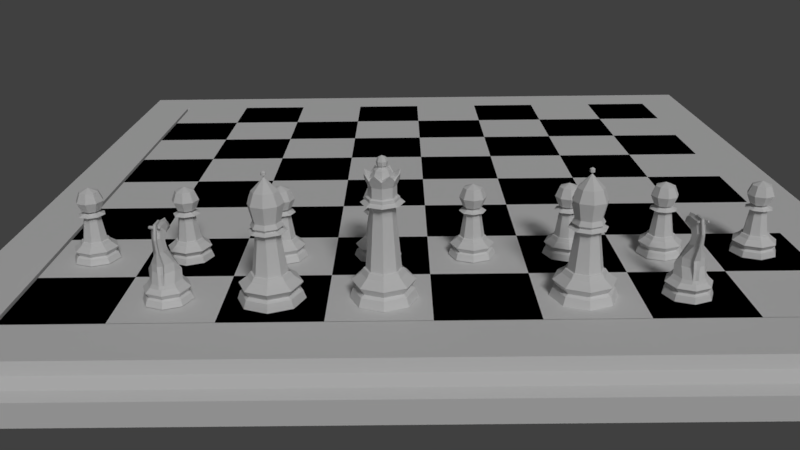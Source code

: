 # Source: LowPolyChessScene.blend  (saved by Blender 2.78.0; exported with 4.5.12 LTS)
import bpy
from mathutils import Matrix  # noqa: F401  (used for matrix-valued properties, if any)

bpy.ops.wm.read_factory_settings(use_empty=True)
scene = bpy.context.scene
scene.name = 'Scene'

# ---- collections
col_collection_1 = bpy.data.collections.new('Collection 1'); scene.collection.children.link(col_collection_1)

# ---- materials (node trees are filled in below, after node groups)
mat_chess_board_surround = bpy.data.materials.new('Chess Board Surround')
mat_chess_board_surround.alpha_threshold = 0.0
mat_chess_board_surround.use_transparent_shadow = False
mat_chess_board_surround.roughness = 0.5
mat_chess_board_surround.specular_intensity = 0.15
mat_material_001 = bpy.data.materials.new('Material.001')
mat_material_001.alpha_threshold = 0.0
mat_material_001.use_transparent_shadow = False
mat_material_001.roughness = 0.5
mat_material_001.line_color = (0.0, 0.0, 0.0, 1.0)
mat_white = bpy.data.materials.new('White')
mat_white.alpha_threshold = 0.0
mat_white.use_transparent_shadow = False
mat_white.diffuse_color = (1.0, 1.0, 1.0, 1.0)
mat_white.roughness = 0.5
mat_black = bpy.data.materials.new('Black')
mat_black.alpha_threshold = 0.0
mat_black.use_transparent_shadow = False
mat_black.diffuse_color = (0.0, 0.0, 0.0, 1.0)
mat_black.roughness = 0.5

# ---- material node trees

# ---- world
world_world = bpy.data.worlds.new('World'); scene.world = world_world
world_world.color = (0.05088, 0.05088, 0.05088)
world_world.use_sun_shadow = False
world_world.sun_shadow_jitter_overblur = 0.0
world_world.cycles.sampling_method = 'MANUAL'

# ---- cameras
cam_camera = bpy.data.cameras.new('Camera')
cam_camera.clip_end = 100.0
cam_camera.lens = 35.0
cam_camera.sensor_width = 32.0
cam_camera.sensor_height = 18.0
cam_camera.ortho_scale = 7.314
cam_camera.dof.focus_distance = 0.0
cam_camera.dof.aperture_fstop = 128.0

# ---- lights
light_lamp_001 = bpy.data.lights.new('Lamp.001', 'SUN')
light_lamp_001.transmission_factor = 0.0
light_lamp_001.cutoff_distance = 30.0
light_lamp_001.angle = 0.1993
light_lamp_001.energy = 1.0
light_lamp_001.shadow_buffer_clip_start = 1.001
light_lamp_001.shadow_soft_size = 0.1
light_lamp_001.shadow_cascade_max_distance = 1000.0
light_lamp = bpy.data.lights.new('Lamp', 'SUN')
light_lamp.transmission_factor = 0.0
light_lamp.cutoff_distance = 30.0
light_lamp.angle = 0.1993
light_lamp.energy = 0.29
light_lamp.shadow_buffer_clip_start = 1.001
light_lamp.shadow_soft_size = 0.1
light_lamp.shadow_cascade_max_distance = 1000.0

# ---- meshes
me_plane = bpy.data.meshes.new('Plane')
me_plane.from_pydata([(-24.0, -24.0, 0.0), (24.0, -24.0, 0.0), (-24.0, 24.0, 0.0), (24.0, 24.0, 0.0), (-24.0, 24.0, -1.0), (-24.0, -24.0, -1.0), (24.0, -24.0, -1.0), (24.0, 24.0, -1.0), (-29.41, 29.41, -3.0), (-29.41, -29.41, -3.0), (29.41, -29.41, -3.0), (29.41, 29.41, -3.0), (-27.91, 27.91, 0.0), (-29.41, 29.41, -1.5), (-28.14, 28.14, -0.7265), (-28.68, 28.68, -1.266), (-29.41, -29.41, -1.5), (-27.91, -27.91, 0.0), (-28.68, -28.68, -1.266), (-28.14, -28.14, -0.7265), (29.41, -29.41, -1.5), (27.91, -27.91, 0.0), (28.68, -28.68, -1.266), (28.14, -28.14, -0.7265), (29.41, 29.41, -1.5), (27.91, 27.91, 0.0), (28.68, 28.68, -1.266), (28.14, 28.14, -0.7265)], [], [(2, 4, 7, 3), (13, 8, 9, 16), (16, 9, 10, 20), (20, 10, 11, 24), (24, 11, 8, 13), (5, 6, 7, 4), (1, 6, 5, 0), (3, 7, 6, 1), (0, 5, 4, 2), (3, 25, 12, 2), (1, 21, 25, 3), (0, 17, 21, 1), (8, 11, 10, 9), (13, 16, 18, 15), (15, 18, 19, 14), (14, 19, 17, 12), (16, 20, 22, 18), (18, 22, 23, 19), (19, 23, 21, 17), (20, 24, 26, 22), (22, 26, 27, 23), (23, 27, 25, 21), (24, 13, 15, 26), (26, 15, 14, 27), (27, 14, 12, 25), (2, 12, 17, 0)])
me_plane.materials.append(mat_chess_board_surround)
me_plane.use_remesh_preserve_volume = False
me_plane.use_remesh_preserve_attributes = False
me_plane.use_mirror_vertex_groups = False
me_plane.update()
me_cube_001 = bpy.data.meshes.new('Cube.001')
me_cube_001.from_pydata([(-24.0, -24.0, 0.0), (-18.0, -24.0, 0.0), (-12.0, -24.0, 0.0), (-24.0, -18.0, 0.0), (-18.0, -18.0, 0.0), (-12.0, -18.0, 0.0), (-24.0, -12.0, 0.0), (-18.0, -12.0, 0.0), (-12.0, -12.0, 0.0), (-12.0, -24.0, 0.0), (-6.0, -24.0, 0.0), (0.0, -24.0, 0.0), (-12.0, -18.0, 0.0), (-6.0, -18.0, 0.0), (0.0, -18.0, 0.0), (-12.0, -12.0, 0.0), (-6.0, -12.0, 0.0), (0.0, -12.0, 0.0), (0.0, -24.0, 0.0), (6.0, -24.0, 0.0), (12.0, -24.0, 0.0), (0.0, -18.0, 0.0), (6.0, -18.0, 0.0), (12.0, -18.0, 0.0), (0.0, -12.0, 0.0), (6.0, -12.0, 0.0), (12.0, -12.0, 0.0), (12.0, -24.0, 0.0), (18.0, -24.0, 0.0), (24.0, -24.0, 0.0), (12.0, -18.0, 0.0), (18.0, -18.0, 0.0), (24.0, -18.0, 0.0), (12.0, -12.0, 0.0), (18.0, -12.0, 0.0), (24.0, -12.0, 0.0), (-24.0, -12.0, 0.0), (-18.0, -12.0, 0.0), (-12.0, -12.0, 0.0), (-24.0, -6.0, 0.0), (-18.0, -6.0, 0.0), (-12.0, -6.0, 0.0), (-24.0, 0.0, 0.0), (-18.0, 0.0, 0.0), (-12.0, 0.0, 0.0), (-12.0, -12.0, 0.0), (-6.0, -12.0, 0.0), (0.0, -12.0, 0.0), (-12.0, -6.0, 0.0), (-6.0, -6.0, 0.0), (0.0, -6.0, 0.0), (-12.0, 0.0, 0.0), (-6.0, 0.0, 0.0), (0.0, 0.0, 0.0), (0.0, -12.0, 0.0), (6.0, -12.0, 0.0), (12.0, -12.0, 0.0), (0.0, -6.0, 0.0), (6.0, -6.0, 0.0), (12.0, -6.0, 0.0), (0.0, 0.0, 0.0), (6.0, 0.0, 0.0), (12.0, 0.0, 0.0), (12.0, -12.0, 0.0), (18.0, -12.0, 0.0), (24.0, -12.0, 0.0), (12.0, -6.0, 0.0), (18.0, -6.0, 0.0), (24.0, -6.0, 0.0), (12.0, 0.0, 0.0), (18.0, 0.0, 0.0), (24.0, 0.0, 0.0), (-24.0, 0.0, 0.0), (-18.0, 0.0, 0.0), (-12.0, 0.0, 0.0), (-24.0, 6.0, 0.0), (-18.0, 6.0, 0.0), (-12.0, 6.0, 0.0), (-24.0, 12.0, 0.0), (-18.0, 12.0, 0.0), (-12.0, 12.0, 0.0), (-12.0, 0.0, 0.0), (-6.0, 0.0, 0.0), (0.0, 0.0, 0.0), (-12.0, 6.0, 0.0), (-6.0, 6.0, 0.0), (0.0, 6.0, 0.0), (-12.0, 12.0, 0.0), (-6.0, 12.0, 0.0), (0.0, 12.0, 0.0), (0.0, 0.0, 0.0), (6.0, 0.0, 0.0), (12.0, 0.0, 0.0), (0.0, 6.0, 0.0), (6.0, 6.0, 0.0), (12.0, 6.0, 0.0), (0.0, 12.0, 0.0), (6.0, 12.0, 0.0), (12.0, 12.0, 0.0), (12.0, 0.0, 0.0), (18.0, 0.0, 0.0), (24.0, 0.0, 0.0), (12.0, 6.0, 0.0), (18.0, 6.0, 0.0), (24.0, 6.0, 0.0), (12.0, 12.0, 0.0), (18.0, 12.0, 0.0), (24.0, 12.0, 0.0), (-24.0, 12.0, 0.0), (-18.0, 12.0, 0.0), (-12.0, 12.0, 0.0), (-24.0, 18.0, 0.0), (-18.0, 18.0, 0.0), (-12.0, 18.0, 0.0), (-24.0, 24.0, 0.0), (-18.0, 24.0, 0.0), (-12.0, 24.0, 0.0), (-12.0, 12.0, 0.0), (-6.0, 12.0, 0.0), (0.0, 12.0, 0.0), (-12.0, 18.0, 0.0), (-6.0, 18.0, 0.0), (0.0, 18.0, 0.0), (-12.0, 24.0, 0.0), (-6.0, 24.0, 0.0), (0.0, 24.0, 0.0), (0.0, 12.0, 0.0), (6.0, 12.0, 0.0), (12.0, 12.0, 0.0), (0.0, 18.0, 0.0), (6.0, 18.0, 0.0), (12.0, 18.0, 0.0), (0.0, 24.0, 0.0), (6.0, 24.0, 0.0), (12.0, 24.0, 0.0), (12.0, 12.0, 0.0), (18.0, 12.0, 0.0), (24.0, 12.0, 0.0), (12.0, 18.0, 0.0), (18.0, 18.0, 0.0), (24.0, 18.0, 0.0), (12.0, 24.0, 0.0), (18.0, 24.0, 0.0), (24.0, 24.0, 0.0)], [], [(0, 1, 4, 3), (1, 2, 5, 4), (3, 4, 7, 6), (4, 5, 8, 7), (9, 10, 13, 12), (10, 11, 14, 13), (12, 13, 16, 15), (13, 14, 17, 16), (18, 19, 22, 21), (19, 20, 23, 22), (21, 22, 25, 24), (22, 23, 26, 25), (27, 28, 31, 30), (28, 29, 32, 31), (30, 31, 34, 33), (31, 32, 35, 34), (36, 37, 40, 39), (37, 38, 41, 40), (39, 40, 43, 42), (40, 41, 44, 43), (45, 46, 49, 48), (46, 47, 50, 49), (48, 49, 52, 51), (49, 50, 53, 52), (54, 55, 58, 57), (55, 56, 59, 58), (57, 58, 61, 60), (58, 59, 62, 61), (63, 64, 67, 66), (64, 65, 68, 67), (66, 67, 70, 69), (67, 68, 71, 70), (72, 73, 76, 75), (73, 74, 77, 76), (75, 76, 79, 78), (76, 77, 80, 79), (81, 82, 85, 84), (82, 83, 86, 85), (84, 85, 88, 87), (85, 86, 89, 88), (90, 91, 94, 93), (91, 92, 95, 94), (93, 94, 97, 96), (94, 95, 98, 97), (99, 100, 103, 102), (100, 101, 104, 103), (102, 103, 106, 105), (103, 104, 107, 106), (108, 109, 112, 111), (109, 110, 113, 112), (111, 112, 115, 114), (112, 113, 116, 115), (117, 118, 121, 120), (118, 119, 122, 121), (120, 121, 124, 123), (121, 122, 125, 124), (126, 127, 130, 129), (127, 128, 131, 130), (129, 130, 133, 132), (130, 131, 134, 133), (135, 136, 139, 138), (136, 137, 140, 139), (138, 139, 142, 141), (139, 140, 143, 142)])
me_cube_001.polygons.foreach_set('material_index', [0, 2, 2, 0, 0, 2, 2, 0, 0, 2, 2, 0, 0, 2, 2, 0, 0, 2, 2, 0, 0, 2, 2, 0, 0, 2, 2, 0, 0, 2, 2, 0, 0, 2, 2, 0, 0, 2, 2, 0, 0, 2, 2, 0, 0, 2, 2, 0, 0, 2, 2, 0, 0, 2, 2, 0, 0, 2, 2, 0, 0, 2, 2, 0])
me_cube_001.materials.append(mat_material_001)
me_cube_001.materials.append(mat_white)
me_cube_001.materials.append(mat_black)
me_cube_001.use_remesh_preserve_volume = False
me_cube_001.use_remesh_preserve_attributes = False
me_cube_001.use_mirror_vertex_groups = False
me_cube_001.update()
me_cylinder_001 = bpy.data.meshes.new('Cylinder.001')
me_cylinder_001.from_pydata([(0.0, 1.193, 0.09822), (0.7659, 0.8437, 0.09822), (1.115, 2.408e-07, 0.09822), (0.7659, -0.8437, 0.09822), (0.0, -1.193, 0.09822), (1.565e-08, 1.367, -0.579), (0.0, 1.5, -0.9519), (1.061, 1.061, -0.9519), (0.9668, 0.9668, -0.579), (1.5, 1.132e-07, -0.9519), (1.367, 1.474e-07, -0.579), (1.061, -1.061, -0.9519), (0.9668, -0.9668, -0.579), (-4.888e-07, -1.5, -0.9519), (-4.299e-07, -1.367, -0.579), (3.306e-08, 1.182, -0.4845), (0.8358, 0.8358, -0.4845), (1.182, 1.902e-07, -0.4845), (0.8358, -0.8358, -0.4845), (-3.52e-07, -1.182, -0.4845), (9.036e-09, 1.407, -0.1744), (0.9951, 0.9951, -0.1744), (1.407, 1.358e-07, -0.1744), (0.9951, -0.9951, -0.1744), (-4.488e-07, -1.407, -0.1744), (0.0, 1.031, 0.3213), (0.6515, 0.7292, 0.3213), (0.9535, 2.925e-07, 0.3213), (0.6515, -0.7292, 0.3213), (0.0, -1.031, 0.3213), (0.0, 1.146, 3.838), (0.6515, 0.3698, 0.9573), (0.9535, -0.02409, 0.9573), (0.6515, -0.6839, 0.8243), (0.0, -1.183, 0.7665), (0.2225, 1.219, 3.905), (0.6515, 0.3303, 1.458), (0.5757, -0.02891, 1.458), (0.2736, -0.7581, 1.458), (0.0, -1.06, 1.458), (0.2127, 0.7511, 2.324), (0.2127, -0.02045, 2.335), (0.0, -0.2305, 2.335), (0.4112, 0.4539, 3.264), (0.4227, 0.4866, 2.335), (0.3266, 1.136, 3.841), (0.2127, 0.9678, 3.162), (0.3793, 0.6215, 2.909), (0.1692, 0.187, 2.647), (0.0, 0.006967, 2.539), (0.06869, 1.108, 3.812), (0.3264, 1.086, 3.95), (0.4227, 0.394, 3.39), (0.2127, 0.09916, 2.978), (0.0, -0.006909, 2.638), (0.0, -0.006141, 3.86), (0.2394, -0.3863, 3.67), (0.3364, -0.3759, 3.371), (0.1718, -0.3972, 2.974), (0.0, -0.2334, 2.657), (0.0, -1.086, 3.645), (0.1977, -0.8386, 3.489), (0.2885, -0.7748, 3.203), (0.1483, -0.7132, 2.957), (0.0, -0.672, 2.862), (0.0, -1.202, 3.399), (0.1295, -1.211, 3.328), (0.2503, -1.133, 3.047), (0.1295, -1.048, 2.963), (0.0, -0.9511, 2.852), (0.1607, 1.092, 0.3213), (0.2455, 1.306, -0.1744), (0.2385, 1.268, -0.579), (0.2617, 1.392, -0.9519), (0.189, 1.107, 0.09822), (0.2062, 1.097, -0.4845), (0.1607, 0.8112, 0.9573), (0.1755, 0.7325, 1.463), (0.06723, 1.097, 3.207), (0.223, 1.165, 4.025), (0.05906, -0.0352, 3.813), (0.04878, -1.025, 3.606), (0.03196, -1.204, 3.381), (0.06723, 0.9135, 2.328), (0.2012, 0.1223, 2.891), (0.0, -0.003254, 2.612), (0.1607, 1.042, 0.9573), (0.0, 1.007, 0.9573), (0.1755, 0.9637, 1.463), (0.0, 0.9156, 1.464), (0.06723, 1.329, 3.207), (0.0, 1.371, 3.222), (0.0, 1.198, 2.33), (0.06921, 1.03, 4.028), (0.0, 1.065, 4.058), (0.05906, 0.1961, 3.97), (0.0, 0.2251, 4.017), (0.06723, 1.145, 2.328), (0.2127, 0.6889, 3.767), (0.06921, 0.7983, 3.871), (0.06869, 0.8771, 3.696), (0.2127, 0.7623, 3.607)], [], [(3, 2, 27, 28), (4, 3, 28, 29), (14, 12, 18, 19), (23, 22, 2, 3), (24, 23, 3, 4), (74, 0, 25, 70), (22, 21, 1, 2), (71, 20, 0, 74), (73, 6, 5, 72), (72, 5, 15, 75), (11, 9, 10, 12), (18, 17, 22, 23), (9, 7, 8, 10), (17, 16, 21, 22), (19, 18, 23, 24), (13, 11, 12, 14), (75, 15, 20, 71), (11, 13, 6, 73, 7, 9), (2, 1, 26, 27), (12, 10, 17, 18), (10, 8, 16, 17), (27, 26, 31, 32), (29, 28, 33, 34), (78, 83, 97, 90), (28, 27, 32, 33), (33, 32, 37, 38), (32, 31, 36, 37), (34, 33, 38, 39), (90, 91, 30, 50), (38, 37, 44, 41), (37, 36, 40, 44), (39, 38, 41, 42), (100, 78, 90, 50), (55, 80, 95, 96), (41, 44, 47, 48), (44, 40, 46, 47), (42, 41, 48, 49), (85, 84, 53, 54), (80, 99, 93, 95), (84, 43, 52, 53), (43, 101, 98, 52), (53, 52, 57, 58), (52, 98, 56, 57), (54, 53, 58, 59), (76, 70, 86), (58, 57, 62, 63), (57, 56, 61, 62), (59, 58, 63, 64), (80, 55, 60, 81), (63, 62, 67, 68), (62, 61, 66, 67), (64, 63, 68, 69), (81, 60, 65, 82), (67, 66, 82, 65, 69, 68), (61, 81, 82, 66), (56, 80, 81, 61), (98, 99, 80, 56), (45, 35, 79, 51), (40, 83, 78, 46), (36, 77, 83, 40), (31, 76, 77, 36), (26, 70, 76, 31), (16, 75, 71, 21), (8, 72, 75, 16), (7, 73, 72, 8), (21, 71, 74, 1), (1, 74, 70, 26), (70, 25, 87, 86), (86, 87, 89, 88), (88, 89, 92, 97), (97, 92, 91, 90), (50, 30, 94, 93), (93, 94, 96, 95), (83, 77, 88, 97), (77, 76, 86, 88), (46, 78, 100, 101), (47, 46, 101, 43), (48, 47, 43, 84), (49, 48, 84, 85), (99, 100, 50, 93), (51, 79, 99, 98), (79, 35, 100, 99), (45, 51, 98, 101), (35, 45, 101, 100)])
me_cylinder_001.polygons.foreach_set('use_smooth', [True] * 84)
me_cylinder_001.use_remesh_preserve_volume = False
me_cylinder_001.use_remesh_preserve_attributes = False
me_cylinder_001.use_mirror_vertex_groups = False
me_cylinder_001.update()
me_cylinder = bpy.data.meshes.new('Cylinder')
me_cylinder.from_pydata([(0.0, 1.193, 0.09822), (0.7659, 0.8437, 0.09822), (1.115, 2.408e-07, 0.09822), (0.7659, -0.8437, 0.09822), (0.0, -1.193, 0.09822), (1.565e-08, 1.367, -0.579), (0.0, 1.5, -0.9519), (1.061, 1.061, -0.9519), (0.9668, 0.9668, -0.579), (1.5, 1.132e-07, -0.9519), (1.367, 1.474e-07, -0.579), (1.061, -1.061, -0.9519), (0.9668, -0.9668, -0.579), (-4.888e-07, -1.5, -0.9519), (-4.299e-07, -1.367, -0.579), (3.306e-08, 1.182, -0.4845), (0.8358, 0.8358, -0.4845), (1.182, 1.902e-07, -0.4845), (0.8358, -0.8358, -0.4845), (-3.52e-07, -1.182, -0.4845), (9.036e-09, 1.407, -0.1744), (0.9951, 0.9951, -0.1744), (1.407, 1.358e-07, -0.1744), (0.9951, -0.9951, -0.1744), (-4.488e-07, -1.407, -0.1744), (0.0, 1.031, 0.3213), (0.6515, 0.7292, 0.3213), (0.9535, 2.925e-07, 0.3213), (0.6515, -0.7292, 0.3213), (0.0, -1.031, 0.3213), (0.0, 1.146, 3.838), (0.6515, 0.3698, 0.9573), (0.9535, -0.02409, 0.9573), (0.6515, -0.6839, 0.8243), (0.0, -1.183, 0.7665), (0.2225, 1.219, 3.905), (0.6515, 0.3303, 1.458), (0.5757, -0.02891, 1.458), (0.2736, -0.7581, 1.458), (0.0, -1.06, 1.458), (0.2127, 0.7511, 2.324), (0.2127, -0.02045, 2.335), (0.0, -0.2305, 2.335), (0.4112, 0.4539, 3.264), (0.4227, 0.4866, 2.335), (0.3266, 1.136, 3.841), (0.2127, 0.9678, 3.162), (0.3793, 0.6215, 2.909), (0.1692, 0.187, 2.647), (0.0, 0.006967, 2.539), (0.06869, 1.108, 3.812), (0.3264, 1.086, 3.95), (0.4227, 0.394, 3.39), (0.2127, 0.09916, 2.978), (0.0, -0.006909, 2.638), (0.0, -0.006141, 3.86), (0.2394, -0.3863, 3.67), (0.3364, -0.3759, 3.371), (0.1718, -0.3972, 2.974), (0.0, -0.2334, 2.657), (0.0, -1.086, 3.645), (0.1977, -0.8386, 3.489), (0.2885, -0.7748, 3.203), (0.1483, -0.7132, 2.957), (0.0, -0.672, 2.862), (0.0, -1.202, 3.399), (0.1295, -1.211, 3.328), (0.2503, -1.133, 3.047), (0.1295, -1.048, 2.963), (0.0, -0.9511, 2.852), (0.1607, 1.092, 0.3213), (0.2455, 1.306, -0.1744), (0.2385, 1.268, -0.579), (0.2617, 1.392, -0.9519), (0.189, 1.107, 0.09822), (0.2062, 1.097, -0.4845), (0.1607, 0.8112, 0.9573), (0.1755, 0.7325, 1.463), (0.06723, 1.097, 3.207), (0.223, 1.165, 4.025), (0.05906, -0.0352, 3.813), (0.04878, -1.025, 3.606), (0.03196, -1.204, 3.381), (0.06723, 0.9135, 2.328), (0.2012, 0.1223, 2.891), (0.0, -0.003254, 2.612), (0.1607, 1.042, 0.9573), (0.0, 1.007, 0.9573), (0.1755, 0.9637, 1.463), (0.0, 0.9156, 1.464), (0.06723, 1.329, 3.207), (0.0, 1.371, 3.222), (0.0, 1.198, 2.33), (0.06921, 1.03, 4.028), (0.0, 1.065, 4.058), (0.05906, 0.1961, 3.97), (0.0, 0.2251, 4.017), (0.06723, 1.145, 2.328), (0.2127, 0.6889, 3.767), (0.06921, 0.7983, 3.871), (0.06869, 0.8771, 3.696), (0.2127, 0.7623, 3.607)], [], [(3, 2, 27, 28), (4, 3, 28, 29), (14, 12, 18, 19), (23, 22, 2, 3), (24, 23, 3, 4), (74, 0, 25, 70), (22, 21, 1, 2), (71, 20, 0, 74), (73, 6, 5, 72), (72, 5, 15, 75), (11, 9, 10, 12), (18, 17, 22, 23), (9, 7, 8, 10), (17, 16, 21, 22), (19, 18, 23, 24), (13, 11, 12, 14), (75, 15, 20, 71), (11, 13, 6, 73, 7, 9), (2, 1, 26, 27), (12, 10, 17, 18), (10, 8, 16, 17), (27, 26, 31, 32), (29, 28, 33, 34), (78, 83, 97, 90), (28, 27, 32, 33), (33, 32, 37, 38), (32, 31, 36, 37), (34, 33, 38, 39), (90, 91, 30, 50), (38, 37, 44, 41), (37, 36, 40, 44), (39, 38, 41, 42), (100, 78, 90, 50), (55, 80, 95, 96), (41, 44, 47, 48), (44, 40, 46, 47), (42, 41, 48, 49), (85, 84, 53, 54), (80, 99, 93, 95), (84, 43, 52, 53), (43, 101, 98, 52), (53, 52, 57, 58), (52, 98, 56, 57), (54, 53, 58, 59), (76, 70, 86), (58, 57, 62, 63), (57, 56, 61, 62), (59, 58, 63, 64), (80, 55, 60, 81), (63, 62, 67, 68), (62, 61, 66, 67), (64, 63, 68, 69), (81, 60, 65, 82), (67, 66, 82, 65, 69, 68), (61, 81, 82, 66), (56, 80, 81, 61), (98, 99, 80, 56), (45, 35, 79, 51), (40, 83, 78, 46), (36, 77, 83, 40), (31, 76, 77, 36), (26, 70, 76, 31), (16, 75, 71, 21), (8, 72, 75, 16), (7, 73, 72, 8), (21, 71, 74, 1), (1, 74, 70, 26), (70, 25, 87, 86), (86, 87, 89, 88), (88, 89, 92, 97), (97, 92, 91, 90), (50, 30, 94, 93), (93, 94, 96, 95), (83, 77, 88, 97), (77, 76, 86, 88), (46, 78, 100, 101), (47, 46, 101, 43), (48, 47, 43, 84), (49, 48, 84, 85), (99, 100, 50, 93), (51, 79, 99, 98), (79, 35, 100, 99), (45, 51, 98, 101), (35, 45, 101, 100)])
me_cylinder.polygons.foreach_set('use_smooth', [True] * 84)
me_cylinder.use_remesh_preserve_volume = False
me_cylinder.use_remesh_preserve_attributes = False
me_cylinder.use_mirror_vertex_groups = False
me_cylinder.update()
me_sphere_015 = bpy.data.meshes.new('Sphere.015')
me_sphere_015.from_pydata([(-0.4855, 0.4955, 4.184), (-0.5936, 0.5934, 3.941), (-0.8413, -0.004495, 3.941), (-0.6926, -0.004496, 4.184), (-0.9109, -0.004496, 5.11), (-0.6399, 0.6498, 5.11), (0.01448, 0.7026, 4.184), (0.004311, 0.8411, 3.941), (-0.4726, 0.4724, 3.805), (-0.6701, -0.004495, 3.805), (-0.5936, -0.6024, 3.941), (-0.4855, -0.5045, 4.184), (-0.6399, -0.6588, 5.11), (-0.6652, -0.004496, 5.717), (-0.4661, 0.4761, 5.717), (0.01448, 0.9209, 5.11), (0.5145, 0.4955, 4.184), (0.6022, 0.5934, 3.941), (0.004311, 0.6699, 3.805), (-0.7054, 0.7052, 3.679), (-0.9994, -0.004494, 3.679), (-0.4726, -0.4814, 3.805), (0.004311, -0.8501, 3.941), (0.01448, -0.7116, 4.184), (0.01448, -0.8852, 4.92), (-0.1906, -0.7958, 4.902), (-0.2249, -0.8307, 5.11), (-0.4661, -0.4851, 5.717), (-0.4167, -0.004496, 5.975), (-0.4081, 0.4181, 5.802), (-0.3977, 0.5045, 5.717), (-0.3123, 0.7708, 5.146), (0.01448, 0.8771, 5.218), (0.6688, 0.6498, 5.11), (0.7216, -0.004496, 4.184), (0.8499, -0.004495, 3.941), (0.4812, 0.4724, 3.805), (0.004311, 0.9992, 3.679), (-0.4378, 0.4376, 3.517), (-0.6209, -0.004495, 3.517), (-0.7054, -0.7142, 3.679), (0.004311, -0.6789, 3.805), (0.6022, -0.6024, 3.941), (0.5145, -0.5045, 4.184), (0.6688, -0.6588, 5.11), (0.1319, -0.8812, 5.11), (0.1849, -0.8237, 4.959), (-0.3451, -0.5352, 5.717), (-0.3753, -0.3943, 5.85), (0.05411, 0.8592, 5.222), (0.01448, 0.8302, 5.334), (0.01448, 0.6752, 5.717), (0.4951, 0.4761, 5.717), (0.9399, -0.004496, 5.11), (0.6787, -0.004495, 3.805), (0.714, 0.7052, 3.679), (0.004311, 0.6207, 3.517), (-0.634, 0.6338, 1.488), (-0.8984, -0.004495, 1.488), (-0.4378, -0.4466, 3.517), (0.004311, -1.008, 3.679), (0.4812, -0.4814, 3.805), (0.4951, -0.4851, 5.717), (0.01448, -0.6842, 5.717), (0.01448, -0.7992, 5.433), (-0.1181, 0.6203, 5.717), (0.01448, -0.004496, 6.422), (0.6942, -0.004496, 5.717), (1.008, -0.004495, 3.679), (0.4464, 0.4376, 3.517), (0.004311, 0.8982, 1.488), (-0.634, 0.6338, 1.488), (-0.634, -0.6428, 1.488), (0.004311, -0.6297, 3.517), (0.714, -0.7142, 3.679), (-0.09076, -0.6406, 5.717), (-0.2327, 0.2427, 6.06), (0.6295, -0.004495, 3.517), (0.6426, 0.6338, 1.488), (0.004311, 0.8982, 1.488), (-0.8984, -0.004495, 1.488), (0.004311, -0.9072, 1.488), (0.4464, -0.4466, 3.517), (-0.2258, -0.2447, 6.07), (-0.2565, -0.004496, 6.141), (0.907, -0.004495, 1.488), (0.6426, 0.6338, 1.488), (0.02364, 0.8982, 1.553), (-0.634, 0.6338, 1.488), (-0.634, -0.6428, 1.488), (0.6426, -0.6428, 1.488), (0.907, -0.004495, 1.488), (0.6426, 0.6338, 1.488), (0.004311, 1.006, 1.462), (-0.8984, -0.004495, 1.488), (0.004311, -0.9072, 1.488), (0.6426, -0.6428, 1.488), (0.907, -0.004495, 1.488), (0.004311, 0.8982, 1.488), (-0.7101, 0.7099, 1.462), (-1.006, -0.004494, 1.462), (-0.634, -0.6428, 1.488), (0.6426, -0.6428, 1.488), (1.015, -0.004495, 1.462), (0.7187, 0.7099, 1.462), (0.004311, 1.164, 1.243), (-0.8222, 0.8221, 1.243), (-1.165, -0.004494, 1.243), (-0.7101, -0.7189, 1.462), (0.004311, -0.9072, 1.488), (0.7187, -0.7189, 1.462), (1.173, -0.004495, 1.243), (0.8309, 0.8221, 1.243), (0.004311, 1.624, 0.8999), (-1.147, 1.147, 0.8999), (-1.624, -0.004494, 0.8999), (-0.8222, -0.831, 1.243), (0.004311, -1.015, 1.462), (0.8309, -0.831, 1.243), (1.633, -0.004496, 0.8999), (1.156, 1.147, 0.8999), (0.004311, 1.364, 0.5411), (-0.9631, 0.9629, 0.5411), (-1.364, -0.004494, 0.5411), (-1.147, -1.156, 0.8999), (0.004311, -1.173, 1.243), (1.156, -1.156, 0.8999), (1.372, -0.004495, 0.5411), (0.9717, 0.9629, 0.5411), (0.004311, 1.578, 0.4317), (-1.115, 1.114, 0.4317), (-1.578, -0.004494, 0.4317), (-0.9631, -0.9719, 0.5411), (0.004311, -1.633, 0.8999), (0.9717, -0.9719, 0.5411), (1.587, -0.004496, 0.4317), (1.123, 1.114, 0.4317), (0.004311, 1.732, 2.432e-05), (-1.223, 1.223, 2.432e-05), (-1.732, -0.004494, 2.432e-05), (-1.115, -1.123, 0.4317), (0.004311, -1.373, 0.5411), (1.123, -1.123, 0.4317), (1.74, -0.004496, 2.432e-05), (1.232, 1.223, 2.432e-05), (-1.223, -1.232, 2.432e-05), (0.004311, -1.587, 0.4317), (1.232, -1.232, 2.432e-05), (0.004311, -1.741, 2.432e-05), (0.01448, 0.1281, 6.499), (0.1083, 0.08929, 6.499), (-0.07931, 0.08929, 6.499), (0.01448, 0.1281, 6.652), (0.1083, 0.08929, 6.652), (0.1471, -0.004496, 6.499), (-0.1182, -0.004496, 6.499), (-0.07931, 0.08929, 6.652), (0.01448, -0.004496, 6.729), (0.1471, -0.004496, 6.652), (0.1083, -0.09828, 6.499), (-0.07931, -0.09828, 6.499), (-0.1182, -0.004496, 6.652), (0.1083, -0.09828, 6.652), (0.01448, -0.1371, 6.499), (-0.07931, -0.09828, 6.652), (0.01448, -0.1371, 6.652)], [], [(0, 1, 2, 3), (3, 4, 5, 0), (6, 7, 1, 0), (8, 9, 2, 1), (3, 2, 10, 11), (11, 12, 4, 3), (4, 13, 14, 5), (0, 5, 15, 6), (16, 17, 7, 6), (18, 8, 1, 7), (19, 20, 9, 8), (9, 21, 10, 2), (11, 10, 22, 23), (23, 24, 25, 26, 12, 11), (12, 27, 13, 4), (13, 28, 29, 14), (5, 14, 30, 31, 32, 15), (6, 15, 33, 16), (34, 35, 17, 16), (36, 18, 7, 17), (37, 19, 8, 18), (38, 39, 20, 19), (20, 40, 21, 9), (21, 41, 22, 10), (23, 22, 42, 43), (43, 44, 45, 46, 24, 23), (47, 27, 12, 26), (27, 48, 28, 13), (14, 29, 30), (15, 32, 49, 50, 51, 52, 33), (16, 33, 53, 34), (43, 42, 35, 34), (54, 36, 17, 35), (55, 37, 18, 36), (56, 38, 19, 37), (57, 58, 39, 38), (39, 59, 40, 20), (40, 60, 41, 21), (41, 61, 42, 22), (34, 53, 44, 43), (45, 44, 62, 63, 64), (48, 27, 47), (65, 51, 50), (51, 66, 52), (33, 52, 67, 53), (61, 54, 35, 42), (68, 55, 36, 54), (69, 56, 37, 55), (70, 57, 38, 56), (58, 72, 59, 39), (59, 73, 60, 40), (60, 74, 61, 41), (53, 67, 62, 44), (62, 66, 63), (64, 63, 75), (76, 66, 51, 65), (52, 66, 67), (74, 68, 54, 61), (77, 69, 55, 68), (78, 70, 56, 69), (70, 79, 71, 57), (80, 58, 57, 71), (58, 80, 89, 72), (72, 81, 73, 59), (73, 82, 74, 60), (67, 66, 62), (63, 66, 83, 75), (84, 66, 76), (82, 77, 68, 74), (85, 78, 69, 77), (79, 70, 78, 86), (87, 88, 71, 79), (71, 88, 94, 80), (72, 89, 95, 81), (81, 90, 82, 73), (83, 66, 84), (90, 85, 77, 82), (85, 91, 86, 78), (91, 85, 90, 96), (92, 86, 91, 97), (98, 79, 86, 92), (99, 88, 87, 93), (99, 100, 94, 88), (101, 89, 80, 94), (96, 90, 81, 95), (96, 102, 97, 91), (103, 104, 92, 97), (104, 93, 98, 92), (105, 106, 99, 93), (106, 107, 100, 99), (100, 108, 101, 94), (109, 95, 89, 101), (102, 96, 95, 109), (110, 103, 97, 102), (111, 112, 104, 103), (112, 105, 93, 104), (113, 114, 106, 105), (114, 115, 107, 106), (107, 116, 108, 100), (108, 117, 109, 101), (117, 110, 102, 109), (118, 111, 103, 110), (119, 120, 112, 111), (120, 113, 105, 112), (121, 122, 114, 113), (122, 123, 115, 114), (115, 124, 116, 107), (116, 125, 117, 108), (125, 118, 110, 117), (126, 119, 111, 118), (127, 128, 120, 119), (128, 121, 113, 120), (129, 130, 122, 121), (130, 131, 123, 122), (123, 132, 124, 115), (124, 133, 125, 116), (133, 126, 118, 125), (134, 127, 119, 126), (135, 136, 128, 127), (136, 129, 121, 128), (137, 138, 130, 129), (138, 139, 131, 130), (131, 140, 132, 123), (132, 141, 133, 124), (141, 134, 126, 133), (142, 135, 127, 134), (143, 144, 136, 135), (144, 137, 129, 136), (139, 138, 137), (139, 145, 140, 131), (140, 146, 141, 132), (146, 142, 134, 141), (147, 143, 135, 142), (139, 144, 143), (137, 144, 139), (148, 145, 139), (145, 148, 146, 140), (148, 147, 142, 146), (143, 147, 139), (147, 148, 139), (31, 30, 29, 28, 48, 47, 26, 25), (25, 24, 46, 49, 32, 31), (46, 45, 64, 75, 83, 84, 76, 65, 50, 49), (149, 150, 66), (151, 149, 66), (152, 153, 150, 149), (150, 154, 66), (155, 151, 66), (156, 152, 149, 151), (157, 153, 152), (153, 158, 154, 150), (154, 159, 66), (160, 155, 66), (161, 156, 151, 155), (157, 152, 156), (157, 158, 153), (158, 162, 159, 154), (159, 163, 66), (163, 160, 66), (164, 161, 155, 160), (157, 156, 161), (157, 162, 158), (162, 165, 163, 159), (165, 164, 160, 163), (157, 161, 164), (157, 165, 162), (157, 164, 165)])
me_sphere_015.use_remesh_preserve_volume = False
me_sphere_015.use_remesh_preserve_attributes = False
me_sphere_015.use_mirror_vertex_groups = False
me_sphere_015.update()
me_sphere_001 = bpy.data.meshes.new('Sphere.001')
me_sphere_001.from_pydata([(-0.4855, 0.4955, 4.184), (-0.5936, 0.5934, 3.941), (-0.8413, -0.004495, 3.941), (-0.6926, -0.004496, 4.184), (-0.9109, -0.004496, 5.11), (-0.6399, 0.6498, 5.11), (0.01448, 0.7026, 4.184), (0.004311, 0.8411, 3.941), (-0.4726, 0.4724, 3.805), (-0.6701, -0.004495, 3.805), (-0.5936, -0.6024, 3.941), (-0.4855, -0.5045, 4.184), (-0.6399, -0.6588, 5.11), (-0.6652, -0.004496, 5.717), (-0.4661, 0.4761, 5.717), (0.01448, 0.9209, 5.11), (0.5145, 0.4955, 4.184), (0.6022, 0.5934, 3.941), (0.004311, 0.6699, 3.805), (-0.7054, 0.7052, 3.679), (-0.9994, -0.004494, 3.679), (-0.4726, -0.4814, 3.805), (0.004311, -0.8501, 3.941), (0.01448, -0.7116, 4.184), (0.01448, -0.8852, 4.92), (-0.1906, -0.7958, 4.902), (-0.2249, -0.8307, 5.11), (-0.4661, -0.4851, 5.717), (-0.4167, -0.004496, 5.975), (-0.4081, 0.4181, 5.802), (-0.3977, 0.5045, 5.717), (-0.3123, 0.7708, 5.146), (0.01448, 0.8771, 5.218), (0.6688, 0.6498, 5.11), (0.7216, -0.004496, 4.184), (0.8499, -0.004495, 3.941), (0.4812, 0.4724, 3.805), (0.004311, 0.9992, 3.679), (-0.4378, 0.4376, 3.517), (-0.6209, -0.004495, 3.517), (-0.7054, -0.7142, 3.679), (0.004311, -0.6789, 3.805), (0.6022, -0.6024, 3.941), (0.5145, -0.5045, 4.184), (0.6688, -0.6588, 5.11), (0.1319, -0.8812, 5.11), (0.1849, -0.8237, 4.959), (-0.3451, -0.5352, 5.717), (-0.3753, -0.3943, 5.85), (0.05411, 0.8592, 5.222), (0.01448, 0.8302, 5.334), (0.01448, 0.6752, 5.717), (0.4951, 0.4761, 5.717), (0.9399, -0.004496, 5.11), (0.6787, -0.004495, 3.805), (0.714, 0.7052, 3.679), (0.004311, 0.6207, 3.517), (-0.634, 0.6338, 1.488), (-0.8984, -0.004495, 1.488), (-0.4378, -0.4466, 3.517), (0.004311, -1.008, 3.679), (0.4812, -0.4814, 3.805), (0.4951, -0.4851, 5.717), (0.01448, -0.6842, 5.717), (0.01448, -0.7992, 5.433), (-0.1181, 0.6203, 5.717), (0.01448, -0.004496, 6.422), (0.6942, -0.004496, 5.717), (1.008, -0.004495, 3.679), (0.4464, 0.4376, 3.517), (0.004311, 0.8982, 1.488), (-0.634, 0.6338, 1.488), (-0.634, -0.6428, 1.488), (0.004311, -0.6297, 3.517), (0.714, -0.7142, 3.679), (-0.09076, -0.6406, 5.717), (-0.2327, 0.2427, 6.06), (0.6295, -0.004495, 3.517), (0.6426, 0.6338, 1.488), (0.004311, 0.8982, 1.488), (-0.8984, -0.004495, 1.488), (0.004311, -0.9072, 1.488), (0.4464, -0.4466, 3.517), (-0.2258, -0.2447, 6.07), (-0.2565, -0.004496, 6.141), (0.907, -0.004495, 1.488), (0.6426, 0.6338, 1.488), (0.02364, 0.8982, 1.553), (-0.634, 0.6338, 1.488), (-0.634, -0.6428, 1.488), (0.6426, -0.6428, 1.488), (0.907, -0.004495, 1.488), (0.6426, 0.6338, 1.488), (0.004311, 1.006, 1.462), (-0.8984, -0.004495, 1.488), (0.004311, -0.9072, 1.488), (0.6426, -0.6428, 1.488), (0.907, -0.004495, 1.488), (0.004311, 0.8982, 1.488), (-0.7101, 0.7099, 1.462), (-1.006, -0.004494, 1.462), (-0.634, -0.6428, 1.488), (0.6426, -0.6428, 1.488), (1.015, -0.004495, 1.462), (0.7187, 0.7099, 1.462), (0.004311, 1.164, 1.243), (-0.8222, 0.8221, 1.243), (-1.165, -0.004494, 1.243), (-0.7101, -0.7189, 1.462), (0.004311, -0.9072, 1.488), (0.7187, -0.7189, 1.462), (1.173, -0.004495, 1.243), (0.8309, 0.8221, 1.243), (0.004311, 1.624, 0.8999), (-1.147, 1.147, 0.8999), (-1.624, -0.004494, 0.8999), (-0.8222, -0.831, 1.243), (0.004311, -1.015, 1.462), (0.8309, -0.831, 1.243), (1.633, -0.004496, 0.8999), (1.156, 1.147, 0.8999), (0.004311, 1.364, 0.5411), (-0.9631, 0.9629, 0.5411), (-1.364, -0.004494, 0.5411), (-1.147, -1.156, 0.8999), (0.004311, -1.173, 1.243), (1.156, -1.156, 0.8999), (1.372, -0.004495, 0.5411), (0.9717, 0.9629, 0.5411), (0.004311, 1.578, 0.4317), (-1.115, 1.114, 0.4317), (-1.578, -0.004494, 0.4317), (-0.9631, -0.9719, 0.5411), (0.004311, -1.633, 0.8999), (0.9717, -0.9719, 0.5411), (1.587, -0.004496, 0.4317), (1.123, 1.114, 0.4317), (0.004311, 1.732, 2.432e-05), (-1.223, 1.223, 2.432e-05), (-1.732, -0.004494, 2.432e-05), (-1.115, -1.123, 0.4317), (0.004311, -1.373, 0.5411), (1.123, -1.123, 0.4317), (1.74, -0.004496, 2.432e-05), (1.232, 1.223, 2.432e-05), (-1.223, -1.232, 2.432e-05), (0.004311, -1.587, 0.4317), (1.232, -1.232, 2.432e-05), (0.004311, -1.741, 2.432e-05), (0.01448, 0.1281, 6.499), (0.1083, 0.08929, 6.499), (-0.07931, 0.08929, 6.499), (0.01448, 0.1281, 6.652), (0.1083, 0.08929, 6.652), (0.1471, -0.004496, 6.499), (-0.1182, -0.004496, 6.499), (-0.07931, 0.08929, 6.652), (0.01448, -0.004496, 6.729), (0.1471, -0.004496, 6.652), (0.1083, -0.09828, 6.499), (-0.07931, -0.09828, 6.499), (-0.1182, -0.004496, 6.652), (0.1083, -0.09828, 6.652), (0.01448, -0.1371, 6.499), (-0.07931, -0.09828, 6.652), (0.01448, -0.1371, 6.652)], [], [(0, 1, 2, 3), (3, 4, 5, 0), (6, 7, 1, 0), (8, 9, 2, 1), (3, 2, 10, 11), (11, 12, 4, 3), (4, 13, 14, 5), (0, 5, 15, 6), (16, 17, 7, 6), (18, 8, 1, 7), (19, 20, 9, 8), (9, 21, 10, 2), (11, 10, 22, 23), (23, 24, 25, 26, 12, 11), (12, 27, 13, 4), (13, 28, 29, 14), (5, 14, 30, 31, 32, 15), (6, 15, 33, 16), (34, 35, 17, 16), (36, 18, 7, 17), (37, 19, 8, 18), (38, 39, 20, 19), (20, 40, 21, 9), (21, 41, 22, 10), (23, 22, 42, 43), (43, 44, 45, 46, 24, 23), (47, 27, 12, 26), (27, 48, 28, 13), (14, 29, 30), (15, 32, 49, 50, 51, 52, 33), (16, 33, 53, 34), (43, 42, 35, 34), (54, 36, 17, 35), (55, 37, 18, 36), (56, 38, 19, 37), (57, 58, 39, 38), (39, 59, 40, 20), (40, 60, 41, 21), (41, 61, 42, 22), (34, 53, 44, 43), (45, 44, 62, 63, 64), (48, 27, 47), (65, 51, 50), (51, 66, 52), (33, 52, 67, 53), (61, 54, 35, 42), (68, 55, 36, 54), (69, 56, 37, 55), (70, 57, 38, 56), (58, 72, 59, 39), (59, 73, 60, 40), (60, 74, 61, 41), (53, 67, 62, 44), (62, 66, 63), (64, 63, 75), (76, 66, 51, 65), (52, 66, 67), (74, 68, 54, 61), (77, 69, 55, 68), (78, 70, 56, 69), (70, 79, 71, 57), (80, 58, 57, 71), (58, 80, 89, 72), (72, 81, 73, 59), (73, 82, 74, 60), (67, 66, 62), (63, 66, 83, 75), (84, 66, 76), (82, 77, 68, 74), (85, 78, 69, 77), (79, 70, 78, 86), (87, 88, 71, 79), (71, 88, 94, 80), (72, 89, 95, 81), (81, 90, 82, 73), (83, 66, 84), (90, 85, 77, 82), (85, 91, 86, 78), (91, 85, 90, 96), (92, 86, 91, 97), (98, 79, 86, 92), (99, 88, 87, 93), (99, 100, 94, 88), (101, 89, 80, 94), (96, 90, 81, 95), (96, 102, 97, 91), (103, 104, 92, 97), (104, 93, 98, 92), (105, 106, 99, 93), (106, 107, 100, 99), (100, 108, 101, 94), (109, 95, 89, 101), (102, 96, 95, 109), (110, 103, 97, 102), (111, 112, 104, 103), (112, 105, 93, 104), (113, 114, 106, 105), (114, 115, 107, 106), (107, 116, 108, 100), (108, 117, 109, 101), (117, 110, 102, 109), (118, 111, 103, 110), (119, 120, 112, 111), (120, 113, 105, 112), (121, 122, 114, 113), (122, 123, 115, 114), (115, 124, 116, 107), (116, 125, 117, 108), (125, 118, 110, 117), (126, 119, 111, 118), (127, 128, 120, 119), (128, 121, 113, 120), (129, 130, 122, 121), (130, 131, 123, 122), (123, 132, 124, 115), (124, 133, 125, 116), (133, 126, 118, 125), (134, 127, 119, 126), (135, 136, 128, 127), (136, 129, 121, 128), (137, 138, 130, 129), (138, 139, 131, 130), (131, 140, 132, 123), (132, 141, 133, 124), (141, 134, 126, 133), (142, 135, 127, 134), (143, 144, 136, 135), (144, 137, 129, 136), (139, 138, 137), (139, 145, 140, 131), (140, 146, 141, 132), (146, 142, 134, 141), (147, 143, 135, 142), (139, 144, 143), (137, 144, 139), (148, 145, 139), (145, 148, 146, 140), (148, 147, 142, 146), (143, 147, 139), (147, 148, 139), (31, 30, 29, 28, 48, 47, 26, 25), (25, 24, 46, 49, 32, 31), (46, 45, 64, 75, 83, 84, 76, 65, 50, 49), (149, 150, 66), (151, 149, 66), (152, 153, 150, 149), (150, 154, 66), (155, 151, 66), (156, 152, 149, 151), (157, 153, 152), (153, 158, 154, 150), (154, 159, 66), (160, 155, 66), (161, 156, 151, 155), (157, 152, 156), (157, 158, 153), (158, 162, 159, 154), (159, 163, 66), (163, 160, 66), (164, 161, 155, 160), (157, 156, 161), (157, 162, 158), (162, 165, 163, 159), (165, 164, 160, 163), (157, 161, 164), (157, 165, 162), (157, 164, 165)])
me_sphere_001.use_remesh_preserve_volume = False
me_sphere_001.use_remesh_preserve_attributes = False
me_sphere_001.use_mirror_vertex_groups = False
me_sphere_001.update()
me_sphere_014 = bpy.data.meshes.new('Sphere.014')
me_sphere_014.from_pydata([(-0.7071, 0.0, 0.7071), (-1.0, 0.0, -4.371e-08), (-0.7071, 0.0, -0.7071), (8.742e-08, 0.0, -1.0), (-0.5, 0.5, 0.7071), (-0.7071, 0.7071, -4.371e-08), (-0.5, 0.5, -0.7071), (8.521e-08, 0.7071, 0.7071), (5.541e-08, 1.0, -4.371e-08), (8.521e-08, 0.7071, -0.7071), (0.5, 0.5, 0.7071), (0.7071, 0.7071, -4.371e-08), (0.5, 0.5, -0.7071), (0.7071, 3.201e-08, 0.7071), (1.0, 2.213e-09, -4.371e-08), (0.7071, 3.201e-08, -0.7071), (0.5, -0.5, 0.7071), (0.7071, -0.7071, -4.371e-08), (0.5, -0.5, -0.7071), (8.521e-08, -0.7071, 0.7071), (5.541e-08, -1.0, -4.371e-08), (8.521e-08, -0.7071, -0.7071), (2.561e-08, -6.182e-08, 1.0), (-0.5, -0.5, 0.7071), (-0.7071, -0.7071, -4.371e-08), (-0.5, -0.5, -0.7071), (-0.01017, 0.9027, -2.997), (0.6281, 0.6383, -2.997), (0.8925, 3.266e-07, -2.997), (0.6281, -0.6383, -2.997), (-0.01017, -0.9027, -2.997), (-0.6485, -0.6383, -2.997), (-0.9129, 1.136e-06, -2.997), (-0.6485, 0.6383, -2.997), (-0.01017, 1.169, -3.241), (0.8164, 0.8266, -3.241), (1.159, 2.691e-07, -3.241), (0.8164, -0.8266, -3.241), (-0.01017, -1.169, -3.241), (-0.8367, -0.8266, -3.241), (-1.179, 1.31e-06, -3.241), (-0.8367, 0.8266, -3.241), (-0.01017, 1.582, -4.053), (-0.01017, 1.736, -4.485), (1.217, 1.228, -4.485), (1.109, 1.119, -4.053), (1.726, 1.311e-07, -4.485), (1.572, 1.706e-07, -4.053), (1.217, -1.228, -4.485), (1.109, -1.119, -4.053), (-0.01017, -1.736, -4.485), (-0.01017, -1.582, -4.053), (-1.238, -1.228, -4.485), (-1.129, -1.119, -4.053), (-1.746, 1.676e-06, -4.485), (-1.593, 1.579e-06, -4.053), (-1.238, 1.228, -4.485), (-1.129, 1.119, -4.053), (-0.01017, 1.368, -3.944), (0.9572, 0.9674, -3.944), (1.358, 2.202e-07, -3.944), (0.9572, -0.9674, -3.944), (-0.01017, -1.368, -3.944), (-0.9775, -0.9674, -3.944), (-1.378, 1.438e-06, -3.944), (-0.9775, 0.9674, -3.944), (-0.01017, 1.629, -3.585), (1.142, 1.152, -3.585), (1.619, 1.572e-07, -3.585), (1.142, -1.152, -3.585), (-0.01017, -1.629, -3.585), (-1.162, -1.152, -3.585), (-1.639, 1.607e-06, -3.585), (-1.162, 1.152, -3.585), (-0.01017, 1.01, -3.023), (0.7042, 0.7144, -3.023), (1.0, 3.198e-07, -3.023), (0.7042, -0.7144, -3.023), (-0.01017, -1.01, -3.023), (-0.7246, -0.7144, -3.023), (-1.02, 1.219e-06, -3.023), (-0.7246, 0.7144, -3.023), (0.8925, 3.266e-07, -2.997), (0.6281, 0.6383, -2.997), (0.6281, -0.6383, -2.997), (-0.01017, -0.9027, -2.997), (-0.01017, 0.9027, -2.997), (-0.6485, 0.6383, -2.997), (-0.9129, 1.136e-06, -2.997), (-0.6485, -0.6383, -2.997), (0.8925, 3.266e-07, -2.997), (0.6281, 0.6383, -2.997), (0.6281, -0.6383, -2.997), (-0.01017, -0.9027, -2.997), (-0.01017, 0.9027, -2.997), (-0.6485, 0.6383, -2.997), (-0.9129, 1.136e-06, -2.997), (-0.6485, -0.6383, -2.997), (0.6151, 3.852e-07, -1.213), (0.4319, 0.4421, -1.213), (0.4319, -0.4421, -1.213), (-0.01017, -0.6252, -1.213), (-0.01017, 0.6252, -1.213), (-0.4523, 0.4421, -1.213), (-0.6354, 9.461e-07, -1.213), (-0.4523, -0.4421, -1.213), (0.3527, 4.407e-07, -0.7891), (0.2464, 0.2566, -0.7891), (0.2464, -0.2566, -0.7891), (-0.01017, -0.3629, -0.7891), (-0.01017, 0.3629, -0.7891), (-0.2668, 0.2566, -0.7891), (-0.373, 7.662e-07, -0.7891), (-0.2668, -0.2566, -0.7891), (-0.7199, -0.7097, -1.051), (-1.014, 1.206e-06, -1.051), (-0.7199, 0.7097, -1.051), (-0.01017, 1.004, -1.051), (0.9935, 3.052e-07, -1.051), (0.6996, -0.7097, -1.051), (0.6996, 0.7097, -1.051), (-0.01017, -1.004, -1.051)], [], [(3, 2, 6), (1, 0, 4, 5), (2, 1, 5, 6), (0, 22, 4), (3, 6, 9), (5, 4, 7, 8), (6, 5, 8, 9), (4, 22, 7), (3, 9, 12), (8, 7, 10, 11), (9, 8, 11, 12), (7, 22, 10), (3, 12, 15), (11, 10, 13, 14), (12, 11, 14, 15), (10, 22, 13), (3, 15, 18), (14, 13, 16, 17), (15, 14, 17, 18), (13, 22, 16), (16, 22, 19), (3, 18, 21), (17, 16, 19, 20), (18, 17, 20, 21), (21, 20, 24, 25), (19, 22, 23), (3, 21, 25), (20, 19, 23, 24), (25, 24, 1, 2), (23, 22, 0), (3, 25, 2), (24, 23, 0, 1), (37, 36, 76, 77), (40, 39, 79, 80), (41, 40, 80, 81), (38, 37, 77, 78), (39, 38, 78, 79), (56, 54, 55, 57), (53, 51, 62, 63), (51, 49, 61, 62), (34, 41, 81, 74), (69, 68, 36, 37), (70, 69, 37, 38), (35, 34, 74, 75), (68, 67, 35, 36), (43, 56, 57, 42), (57, 55, 64, 65), (55, 53, 63, 64), (71, 70, 38, 39), (66, 73, 41, 34), (67, 66, 34, 35), (72, 71, 39, 40), (73, 72, 40, 41), (44, 43, 42, 45), (45, 42, 58, 59), (42, 57, 65, 58), (48, 46, 47, 49), (61, 60, 68, 69), (63, 62, 70, 71), (46, 44, 45, 47), (60, 59, 67, 68), (62, 61, 69, 70), (50, 48, 49, 51), (65, 64, 72, 73), (64, 63, 71, 72), (48, 50, 52, 54, 56, 43, 44, 46), (78, 77, 29, 30), (79, 78, 30, 31), (77, 76, 28, 29), (76, 75, 27, 28), (52, 50, 51, 53), (59, 58, 66, 67), (58, 65, 73, 66), (31, 30, 85, 89), (80, 79, 31, 32), (75, 74, 26, 27), (36, 35, 75, 76), (74, 81, 33, 26), (81, 80, 32, 33), (54, 52, 53, 55), (49, 47, 60, 61), (47, 45, 59, 60), (87, 88, 96, 95), (30, 29, 84, 85), (33, 32, 88, 87), (26, 33, 87, 86), (32, 31, 89, 88), (29, 28, 82, 84), (28, 27, 83, 82), (27, 26, 86, 83), (91, 94, 102, 99), (85, 84, 92, 93), (82, 83, 91, 90), (89, 85, 93, 97), (88, 89, 97, 96), (86, 87, 95, 94), (84, 82, 90, 92), (83, 86, 94, 91), (115, 114, 113, 112), (95, 96, 104, 103), (93, 92, 100, 101), (90, 91, 99, 98), (97, 93, 101, 105), (96, 97, 105, 104), (94, 95, 103, 102), (92, 90, 98, 100), (106, 107, 110, 111, 112, 113, 109, 108), (117, 116, 111, 110), (119, 118, 106, 108), (120, 117, 110, 107), (116, 115, 112, 111), (121, 119, 108, 109), (118, 120, 107, 106), (114, 121, 109, 113), (105, 101, 121, 114), (98, 99, 120, 118), (101, 100, 119, 121), (103, 104, 115, 116), (99, 102, 117, 120), (100, 98, 118, 119), (102, 103, 116, 117), (104, 105, 114, 115)])
me_sphere_014.use_remesh_preserve_volume = False
me_sphere_014.use_remesh_preserve_attributes = False
me_sphere_014.use_mirror_vertex_groups = False
me_sphere_014.update()
me_sphere_013 = bpy.data.meshes.new('Sphere.013')
me_sphere_013.from_pydata([(-0.7071, 0.0, 0.7071), (-1.0, 0.0, -4.371e-08), (-0.7071, 0.0, -0.7071), (8.742e-08, 0.0, -1.0), (-0.5, 0.5, 0.7071), (-0.7071, 0.7071, -4.371e-08), (-0.5, 0.5, -0.7071), (8.521e-08, 0.7071, 0.7071), (5.541e-08, 1.0, -4.371e-08), (8.521e-08, 0.7071, -0.7071), (0.5, 0.5, 0.7071), (0.7071, 0.7071, -4.371e-08), (0.5, 0.5, -0.7071), (0.7071, 3.201e-08, 0.7071), (1.0, 2.213e-09, -4.371e-08), (0.7071, 3.201e-08, -0.7071), (0.5, -0.5, 0.7071), (0.7071, -0.7071, -4.371e-08), (0.5, -0.5, -0.7071), (8.521e-08, -0.7071, 0.7071), (5.541e-08, -1.0, -4.371e-08), (8.521e-08, -0.7071, -0.7071), (2.561e-08, -6.182e-08, 1.0), (-0.5, -0.5, 0.7071), (-0.7071, -0.7071, -4.371e-08), (-0.5, -0.5, -0.7071), (-0.01017, 0.9027, -2.997), (0.6281, 0.6383, -2.997), (0.8925, 3.266e-07, -2.997), (0.6281, -0.6383, -2.997), (-0.01017, -0.9027, -2.997), (-0.6485, -0.6383, -2.997), (-0.9129, 1.136e-06, -2.997), (-0.6485, 0.6383, -2.997), (-0.01017, 1.169, -3.241), (0.8164, 0.8266, -3.241), (1.159, 2.691e-07, -3.241), (0.8164, -0.8266, -3.241), (-0.01017, -1.169, -3.241), (-0.8367, -0.8266, -3.241), (-1.179, 1.31e-06, -3.241), (-0.8367, 0.8266, -3.241), (-0.01017, 1.582, -4.053), (-0.01017, 1.736, -4.485), (1.217, 1.228, -4.485), (1.109, 1.119, -4.053), (1.726, 1.311e-07, -4.485), (1.572, 1.706e-07, -4.053), (1.217, -1.228, -4.485), (1.109, -1.119, -4.053), (-0.01017, -1.736, -4.485), (-0.01017, -1.582, -4.053), (-1.238, -1.228, -4.485), (-1.129, -1.119, -4.053), (-1.746, 1.676e-06, -4.485), (-1.593, 1.579e-06, -4.053), (-1.238, 1.228, -4.485), (-1.129, 1.119, -4.053), (-0.01017, 1.368, -3.944), (0.9572, 0.9674, -3.944), (1.358, 2.202e-07, -3.944), (0.9572, -0.9674, -3.944), (-0.01017, -1.368, -3.944), (-0.9775, -0.9674, -3.944), (-1.378, 1.438e-06, -3.944), (-0.9775, 0.9674, -3.944), (-0.01017, 1.629, -3.585), (1.142, 1.152, -3.585), (1.619, 1.572e-07, -3.585), (1.142, -1.152, -3.585), (-0.01017, -1.629, -3.585), (-1.162, -1.152, -3.585), (-1.639, 1.607e-06, -3.585), (-1.162, 1.152, -3.585), (-0.01017, 1.01, -3.023), (0.7042, 0.7144, -3.023), (1.0, 3.198e-07, -3.023), (0.7042, -0.7144, -3.023), (-0.01017, -1.01, -3.023), (-0.7246, -0.7144, -3.023), (-1.02, 1.219e-06, -3.023), (-0.7246, 0.7144, -3.023), (0.8925, 3.266e-07, -2.997), (0.6281, 0.6383, -2.997), (0.6281, -0.6383, -2.997), (-0.01017, -0.9027, -2.997), (-0.01017, 0.9027, -2.997), (-0.6485, 0.6383, -2.997), (-0.9129, 1.136e-06, -2.997), (-0.6485, -0.6383, -2.997), (0.8925, 3.266e-07, -2.997), (0.6281, 0.6383, -2.997), (0.6281, -0.6383, -2.997), (-0.01017, -0.9027, -2.997), (-0.01017, 0.9027, -2.997), (-0.6485, 0.6383, -2.997), (-0.9129, 1.136e-06, -2.997), (-0.6485, -0.6383, -2.997), (0.6151, 3.852e-07, -1.213), (0.4319, 0.4421, -1.213), (0.4319, -0.4421, -1.213), (-0.01017, -0.6252, -1.213), (-0.01017, 0.6252, -1.213), (-0.4523, 0.4421, -1.213), (-0.6354, 9.461e-07, -1.213), (-0.4523, -0.4421, -1.213), (0.3527, 4.407e-07, -0.7891), (0.2464, 0.2566, -0.7891), (0.2464, -0.2566, -0.7891), (-0.01017, -0.3629, -0.7891), (-0.01017, 0.3629, -0.7891), (-0.2668, 0.2566, -0.7891), (-0.373, 7.662e-07, -0.7891), (-0.2668, -0.2566, -0.7891), (-0.7199, -0.7097, -1.051), (-1.014, 1.206e-06, -1.051), (-0.7199, 0.7097, -1.051), (-0.01017, 1.004, -1.051), (0.9935, 3.052e-07, -1.051), (0.6996, -0.7097, -1.051), (0.6996, 0.7097, -1.051), (-0.01017, -1.004, -1.051)], [], [(3, 2, 6), (1, 0, 4, 5), (2, 1, 5, 6), (0, 22, 4), (3, 6, 9), (5, 4, 7, 8), (6, 5, 8, 9), (4, 22, 7), (3, 9, 12), (8, 7, 10, 11), (9, 8, 11, 12), (7, 22, 10), (3, 12, 15), (11, 10, 13, 14), (12, 11, 14, 15), (10, 22, 13), (3, 15, 18), (14, 13, 16, 17), (15, 14, 17, 18), (13, 22, 16), (16, 22, 19), (3, 18, 21), (17, 16, 19, 20), (18, 17, 20, 21), (21, 20, 24, 25), (19, 22, 23), (3, 21, 25), (20, 19, 23, 24), (25, 24, 1, 2), (23, 22, 0), (3, 25, 2), (24, 23, 0, 1), (37, 36, 76, 77), (40, 39, 79, 80), (41, 40, 80, 81), (38, 37, 77, 78), (39, 38, 78, 79), (56, 54, 55, 57), (53, 51, 62, 63), (51, 49, 61, 62), (34, 41, 81, 74), (69, 68, 36, 37), (70, 69, 37, 38), (35, 34, 74, 75), (68, 67, 35, 36), (43, 56, 57, 42), (57, 55, 64, 65), (55, 53, 63, 64), (71, 70, 38, 39), (66, 73, 41, 34), (67, 66, 34, 35), (72, 71, 39, 40), (73, 72, 40, 41), (44, 43, 42, 45), (45, 42, 58, 59), (42, 57, 65, 58), (48, 46, 47, 49), (61, 60, 68, 69), (63, 62, 70, 71), (46, 44, 45, 47), (60, 59, 67, 68), (62, 61, 69, 70), (50, 48, 49, 51), (65, 64, 72, 73), (64, 63, 71, 72), (48, 50, 52, 54, 56, 43, 44, 46), (78, 77, 29, 30), (79, 78, 30, 31), (77, 76, 28, 29), (76, 75, 27, 28), (52, 50, 51, 53), (59, 58, 66, 67), (58, 65, 73, 66), (31, 30, 85, 89), (80, 79, 31, 32), (75, 74, 26, 27), (36, 35, 75, 76), (74, 81, 33, 26), (81, 80, 32, 33), (54, 52, 53, 55), (49, 47, 60, 61), (47, 45, 59, 60), (87, 88, 96, 95), (30, 29, 84, 85), (33, 32, 88, 87), (26, 33, 87, 86), (32, 31, 89, 88), (29, 28, 82, 84), (28, 27, 83, 82), (27, 26, 86, 83), (91, 94, 102, 99), (85, 84, 92, 93), (82, 83, 91, 90), (89, 85, 93, 97), (88, 89, 97, 96), (86, 87, 95, 94), (84, 82, 90, 92), (83, 86, 94, 91), (115, 114, 113, 112), (95, 96, 104, 103), (93, 92, 100, 101), (90, 91, 99, 98), (97, 93, 101, 105), (96, 97, 105, 104), (94, 95, 103, 102), (92, 90, 98, 100), (106, 107, 110, 111, 112, 113, 109, 108), (117, 116, 111, 110), (119, 118, 106, 108), (120, 117, 110, 107), (116, 115, 112, 111), (121, 119, 108, 109), (118, 120, 107, 106), (114, 121, 109, 113), (105, 101, 121, 114), (98, 99, 120, 118), (101, 100, 119, 121), (103, 104, 115, 116), (99, 102, 117, 120), (100, 98, 118, 119), (102, 103, 116, 117), (104, 105, 114, 115)])
me_sphere_013.use_remesh_preserve_volume = False
me_sphere_013.use_remesh_preserve_attributes = False
me_sphere_013.use_mirror_vertex_groups = False
me_sphere_013.update()
me_sphere_012 = bpy.data.meshes.new('Sphere.012')
me_sphere_012.from_pydata([(-0.7071, 0.0, 0.7071), (-1.0, 0.0, -4.371e-08), (-0.7071, 0.0, -0.7071), (8.742e-08, 0.0, -1.0), (-0.5, 0.5, 0.7071), (-0.7071, 0.7071, -4.371e-08), (-0.5, 0.5, -0.7071), (8.521e-08, 0.7071, 0.7071), (5.541e-08, 1.0, -4.371e-08), (8.521e-08, 0.7071, -0.7071), (0.5, 0.5, 0.7071), (0.7071, 0.7071, -4.371e-08), (0.5, 0.5, -0.7071), (0.7071, 3.201e-08, 0.7071), (1.0, 2.213e-09, -4.371e-08), (0.7071, 3.201e-08, -0.7071), (0.5, -0.5, 0.7071), (0.7071, -0.7071, -4.371e-08), (0.5, -0.5, -0.7071), (8.521e-08, -0.7071, 0.7071), (5.541e-08, -1.0, -4.371e-08), (8.521e-08, -0.7071, -0.7071), (2.561e-08, -6.182e-08, 1.0), (-0.5, -0.5, 0.7071), (-0.7071, -0.7071, -4.371e-08), (-0.5, -0.5, -0.7071), (-0.01017, 0.9027, -2.997), (0.6281, 0.6383, -2.997), (0.8925, 3.266e-07, -2.997), (0.6281, -0.6383, -2.997), (-0.01017, -0.9027, -2.997), (-0.6485, -0.6383, -2.997), (-0.9129, 1.136e-06, -2.997), (-0.6485, 0.6383, -2.997), (-0.01017, 1.169, -3.241), (0.8164, 0.8266, -3.241), (1.159, 2.691e-07, -3.241), (0.8164, -0.8266, -3.241), (-0.01017, -1.169, -3.241), (-0.8367, -0.8266, -3.241), (-1.179, 1.31e-06, -3.241), (-0.8367, 0.8266, -3.241), (-0.01017, 1.582, -4.053), (-0.01017, 1.736, -4.485), (1.217, 1.228, -4.485), (1.109, 1.119, -4.053), (1.726, 1.311e-07, -4.485), (1.572, 1.706e-07, -4.053), (1.217, -1.228, -4.485), (1.109, -1.119, -4.053), (-0.01017, -1.736, -4.485), (-0.01017, -1.582, -4.053), (-1.238, -1.228, -4.485), (-1.129, -1.119, -4.053), (-1.746, 1.676e-06, -4.485), (-1.593, 1.579e-06, -4.053), (-1.238, 1.228, -4.485), (-1.129, 1.119, -4.053), (-0.01017, 1.368, -3.944), (0.9572, 0.9674, -3.944), (1.358, 2.202e-07, -3.944), (0.9572, -0.9674, -3.944), (-0.01017, -1.368, -3.944), (-0.9775, -0.9674, -3.944), (-1.378, 1.438e-06, -3.944), (-0.9775, 0.9674, -3.944), (-0.01017, 1.629, -3.585), (1.142, 1.152, -3.585), (1.619, 1.572e-07, -3.585), (1.142, -1.152, -3.585), (-0.01017, -1.629, -3.585), (-1.162, -1.152, -3.585), (-1.639, 1.607e-06, -3.585), (-1.162, 1.152, -3.585), (-0.01017, 1.01, -3.023), (0.7042, 0.7144, -3.023), (1.0, 3.198e-07, -3.023), (0.7042, -0.7144, -3.023), (-0.01017, -1.01, -3.023), (-0.7246, -0.7144, -3.023), (-1.02, 1.219e-06, -3.023), (-0.7246, 0.7144, -3.023), (0.8925, 3.266e-07, -2.997), (0.6281, 0.6383, -2.997), (0.6281, -0.6383, -2.997), (-0.01017, -0.9027, -2.997), (-0.01017, 0.9027, -2.997), (-0.6485, 0.6383, -2.997), (-0.9129, 1.136e-06, -2.997), (-0.6485, -0.6383, -2.997), (0.8925, 3.266e-07, -2.997), (0.6281, 0.6383, -2.997), (0.6281, -0.6383, -2.997), (-0.01017, -0.9027, -2.997), (-0.01017, 0.9027, -2.997), (-0.6485, 0.6383, -2.997), (-0.9129, 1.136e-06, -2.997), (-0.6485, -0.6383, -2.997), (0.6151, 3.852e-07, -1.213), (0.4319, 0.4421, -1.213), (0.4319, -0.4421, -1.213), (-0.01017, -0.6252, -1.213), (-0.01017, 0.6252, -1.213), (-0.4523, 0.4421, -1.213), (-0.6354, 9.461e-07, -1.213), (-0.4523, -0.4421, -1.213), (0.3527, 4.407e-07, -0.7891), (0.2464, 0.2566, -0.7891), (0.2464, -0.2566, -0.7891), (-0.01017, -0.3629, -0.7891), (-0.01017, 0.3629, -0.7891), (-0.2668, 0.2566, -0.7891), (-0.373, 7.662e-07, -0.7891), (-0.2668, -0.2566, -0.7891), (-0.7199, -0.7097, -1.051), (-1.014, 1.206e-06, -1.051), (-0.7199, 0.7097, -1.051), (-0.01017, 1.004, -1.051), (0.9935, 3.052e-07, -1.051), (0.6996, -0.7097, -1.051), (0.6996, 0.7097, -1.051), (-0.01017, -1.004, -1.051)], [], [(3, 2, 6), (1, 0, 4, 5), (2, 1, 5, 6), (0, 22, 4), (3, 6, 9), (5, 4, 7, 8), (6, 5, 8, 9), (4, 22, 7), (3, 9, 12), (8, 7, 10, 11), (9, 8, 11, 12), (7, 22, 10), (3, 12, 15), (11, 10, 13, 14), (12, 11, 14, 15), (10, 22, 13), (3, 15, 18), (14, 13, 16, 17), (15, 14, 17, 18), (13, 22, 16), (16, 22, 19), (3, 18, 21), (17, 16, 19, 20), (18, 17, 20, 21), (21, 20, 24, 25), (19, 22, 23), (3, 21, 25), (20, 19, 23, 24), (25, 24, 1, 2), (23, 22, 0), (3, 25, 2), (24, 23, 0, 1), (37, 36, 76, 77), (40, 39, 79, 80), (41, 40, 80, 81), (38, 37, 77, 78), (39, 38, 78, 79), (56, 54, 55, 57), (53, 51, 62, 63), (51, 49, 61, 62), (34, 41, 81, 74), (69, 68, 36, 37), (70, 69, 37, 38), (35, 34, 74, 75), (68, 67, 35, 36), (43, 56, 57, 42), (57, 55, 64, 65), (55, 53, 63, 64), (71, 70, 38, 39), (66, 73, 41, 34), (67, 66, 34, 35), (72, 71, 39, 40), (73, 72, 40, 41), (44, 43, 42, 45), (45, 42, 58, 59), (42, 57, 65, 58), (48, 46, 47, 49), (61, 60, 68, 69), (63, 62, 70, 71), (46, 44, 45, 47), (60, 59, 67, 68), (62, 61, 69, 70), (50, 48, 49, 51), (65, 64, 72, 73), (64, 63, 71, 72), (48, 50, 52, 54, 56, 43, 44, 46), (78, 77, 29, 30), (79, 78, 30, 31), (77, 76, 28, 29), (76, 75, 27, 28), (52, 50, 51, 53), (59, 58, 66, 67), (58, 65, 73, 66), (31, 30, 85, 89), (80, 79, 31, 32), (75, 74, 26, 27), (36, 35, 75, 76), (74, 81, 33, 26), (81, 80, 32, 33), (54, 52, 53, 55), (49, 47, 60, 61), (47, 45, 59, 60), (87, 88, 96, 95), (30, 29, 84, 85), (33, 32, 88, 87), (26, 33, 87, 86), (32, 31, 89, 88), (29, 28, 82, 84), (28, 27, 83, 82), (27, 26, 86, 83), (91, 94, 102, 99), (85, 84, 92, 93), (82, 83, 91, 90), (89, 85, 93, 97), (88, 89, 97, 96), (86, 87, 95, 94), (84, 82, 90, 92), (83, 86, 94, 91), (115, 114, 113, 112), (95, 96, 104, 103), (93, 92, 100, 101), (90, 91, 99, 98), (97, 93, 101, 105), (96, 97, 105, 104), (94, 95, 103, 102), (92, 90, 98, 100), (106, 107, 110, 111, 112, 113, 109, 108), (117, 116, 111, 110), (119, 118, 106, 108), (120, 117, 110, 107), (116, 115, 112, 111), (121, 119, 108, 109), (118, 120, 107, 106), (114, 121, 109, 113), (105, 101, 121, 114), (98, 99, 120, 118), (101, 100, 119, 121), (103, 104, 115, 116), (99, 102, 117, 120), (100, 98, 118, 119), (102, 103, 116, 117), (104, 105, 114, 115)])
me_sphere_012.use_remesh_preserve_volume = False
me_sphere_012.use_remesh_preserve_attributes = False
me_sphere_012.use_mirror_vertex_groups = False
me_sphere_012.update()
me_sphere_011 = bpy.data.meshes.new('Sphere.011')
me_sphere_011.from_pydata([(-0.7071, 0.0, 0.7071), (-1.0, 0.0, -4.371e-08), (-0.7071, 0.0, -0.7071), (8.742e-08, 0.0, -1.0), (-0.5, 0.5, 0.7071), (-0.7071, 0.7071, -4.371e-08), (-0.5, 0.5, -0.7071), (8.521e-08, 0.7071, 0.7071), (5.541e-08, 1.0, -4.371e-08), (8.521e-08, 0.7071, -0.7071), (0.5, 0.5, 0.7071), (0.7071, 0.7071, -4.371e-08), (0.5, 0.5, -0.7071), (0.7071, 3.201e-08, 0.7071), (1.0, 2.213e-09, -4.371e-08), (0.7071, 3.201e-08, -0.7071), (0.5, -0.5, 0.7071), (0.7071, -0.7071, -4.371e-08), (0.5, -0.5, -0.7071), (8.521e-08, -0.7071, 0.7071), (5.541e-08, -1.0, -4.371e-08), (8.521e-08, -0.7071, -0.7071), (2.561e-08, -6.182e-08, 1.0), (-0.5, -0.5, 0.7071), (-0.7071, -0.7071, -4.371e-08), (-0.5, -0.5, -0.7071), (-0.01017, 0.9027, -2.997), (0.6281, 0.6383, -2.997), (0.8925, 3.266e-07, -2.997), (0.6281, -0.6383, -2.997), (-0.01017, -0.9027, -2.997), (-0.6485, -0.6383, -2.997), (-0.9129, 1.136e-06, -2.997), (-0.6485, 0.6383, -2.997), (-0.01017, 1.169, -3.241), (0.8164, 0.8266, -3.241), (1.159, 2.691e-07, -3.241), (0.8164, -0.8266, -3.241), (-0.01017, -1.169, -3.241), (-0.8367, -0.8266, -3.241), (-1.179, 1.31e-06, -3.241), (-0.8367, 0.8266, -3.241), (-0.01017, 1.582, -4.053), (-0.01017, 1.736, -4.485), (1.217, 1.228, -4.485), (1.109, 1.119, -4.053), (1.726, 1.311e-07, -4.485), (1.572, 1.706e-07, -4.053), (1.217, -1.228, -4.485), (1.109, -1.119, -4.053), (-0.01017, -1.736, -4.485), (-0.01017, -1.582, -4.053), (-1.238, -1.228, -4.485), (-1.129, -1.119, -4.053), (-1.746, 1.676e-06, -4.485), (-1.593, 1.579e-06, -4.053), (-1.238, 1.228, -4.485), (-1.129, 1.119, -4.053), (-0.01017, 1.368, -3.944), (0.9572, 0.9674, -3.944), (1.358, 2.202e-07, -3.944), (0.9572, -0.9674, -3.944), (-0.01017, -1.368, -3.944), (-0.9775, -0.9674, -3.944), (-1.378, 1.438e-06, -3.944), (-0.9775, 0.9674, -3.944), (-0.01017, 1.629, -3.585), (1.142, 1.152, -3.585), (1.619, 1.572e-07, -3.585), (1.142, -1.152, -3.585), (-0.01017, -1.629, -3.585), (-1.162, -1.152, -3.585), (-1.639, 1.607e-06, -3.585), (-1.162, 1.152, -3.585), (-0.01017, 1.01, -3.023), (0.7042, 0.7144, -3.023), (1.0, 3.198e-07, -3.023), (0.7042, -0.7144, -3.023), (-0.01017, -1.01, -3.023), (-0.7246, -0.7144, -3.023), (-1.02, 1.219e-06, -3.023), (-0.7246, 0.7144, -3.023), (0.8925, 3.266e-07, -2.997), (0.6281, 0.6383, -2.997), (0.6281, -0.6383, -2.997), (-0.01017, -0.9027, -2.997), (-0.01017, 0.9027, -2.997), (-0.6485, 0.6383, -2.997), (-0.9129, 1.136e-06, -2.997), (-0.6485, -0.6383, -2.997), (0.8925, 3.266e-07, -2.997), (0.6281, 0.6383, -2.997), (0.6281, -0.6383, -2.997), (-0.01017, -0.9027, -2.997), (-0.01017, 0.9027, -2.997), (-0.6485, 0.6383, -2.997), (-0.9129, 1.136e-06, -2.997), (-0.6485, -0.6383, -2.997), (0.6151, 3.852e-07, -1.213), (0.4319, 0.4421, -1.213), (0.4319, -0.4421, -1.213), (-0.01017, -0.6252, -1.213), (-0.01017, 0.6252, -1.213), (-0.4523, 0.4421, -1.213), (-0.6354, 9.461e-07, -1.213), (-0.4523, -0.4421, -1.213), (0.3527, 4.407e-07, -0.7891), (0.2464, 0.2566, -0.7891), (0.2464, -0.2566, -0.7891), (-0.01017, -0.3629, -0.7891), (-0.01017, 0.3629, -0.7891), (-0.2668, 0.2566, -0.7891), (-0.373, 7.662e-07, -0.7891), (-0.2668, -0.2566, -0.7891), (-0.7199, -0.7097, -1.051), (-1.014, 1.206e-06, -1.051), (-0.7199, 0.7097, -1.051), (-0.01017, 1.004, -1.051), (0.9935, 3.052e-07, -1.051), (0.6996, -0.7097, -1.051), (0.6996, 0.7097, -1.051), (-0.01017, -1.004, -1.051)], [], [(3, 2, 6), (1, 0, 4, 5), (2, 1, 5, 6), (0, 22, 4), (3, 6, 9), (5, 4, 7, 8), (6, 5, 8, 9), (4, 22, 7), (3, 9, 12), (8, 7, 10, 11), (9, 8, 11, 12), (7, 22, 10), (3, 12, 15), (11, 10, 13, 14), (12, 11, 14, 15), (10, 22, 13), (3, 15, 18), (14, 13, 16, 17), (15, 14, 17, 18), (13, 22, 16), (16, 22, 19), (3, 18, 21), (17, 16, 19, 20), (18, 17, 20, 21), (21, 20, 24, 25), (19, 22, 23), (3, 21, 25), (20, 19, 23, 24), (25, 24, 1, 2), (23, 22, 0), (3, 25, 2), (24, 23, 0, 1), (37, 36, 76, 77), (40, 39, 79, 80), (41, 40, 80, 81), (38, 37, 77, 78), (39, 38, 78, 79), (56, 54, 55, 57), (53, 51, 62, 63), (51, 49, 61, 62), (34, 41, 81, 74), (69, 68, 36, 37), (70, 69, 37, 38), (35, 34, 74, 75), (68, 67, 35, 36), (43, 56, 57, 42), (57, 55, 64, 65), (55, 53, 63, 64), (71, 70, 38, 39), (66, 73, 41, 34), (67, 66, 34, 35), (72, 71, 39, 40), (73, 72, 40, 41), (44, 43, 42, 45), (45, 42, 58, 59), (42, 57, 65, 58), (48, 46, 47, 49), (61, 60, 68, 69), (63, 62, 70, 71), (46, 44, 45, 47), (60, 59, 67, 68), (62, 61, 69, 70), (50, 48, 49, 51), (65, 64, 72, 73), (64, 63, 71, 72), (48, 50, 52, 54, 56, 43, 44, 46), (78, 77, 29, 30), (79, 78, 30, 31), (77, 76, 28, 29), (76, 75, 27, 28), (52, 50, 51, 53), (59, 58, 66, 67), (58, 65, 73, 66), (31, 30, 85, 89), (80, 79, 31, 32), (75, 74, 26, 27), (36, 35, 75, 76), (74, 81, 33, 26), (81, 80, 32, 33), (54, 52, 53, 55), (49, 47, 60, 61), (47, 45, 59, 60), (87, 88, 96, 95), (30, 29, 84, 85), (33, 32, 88, 87), (26, 33, 87, 86), (32, 31, 89, 88), (29, 28, 82, 84), (28, 27, 83, 82), (27, 26, 86, 83), (91, 94, 102, 99), (85, 84, 92, 93), (82, 83, 91, 90), (89, 85, 93, 97), (88, 89, 97, 96), (86, 87, 95, 94), (84, 82, 90, 92), (83, 86, 94, 91), (115, 114, 113, 112), (95, 96, 104, 103), (93, 92, 100, 101), (90, 91, 99, 98), (97, 93, 101, 105), (96, 97, 105, 104), (94, 95, 103, 102), (92, 90, 98, 100), (106, 107, 110, 111, 112, 113, 109, 108), (117, 116, 111, 110), (119, 118, 106, 108), (120, 117, 110, 107), (116, 115, 112, 111), (121, 119, 108, 109), (118, 120, 107, 106), (114, 121, 109, 113), (105, 101, 121, 114), (98, 99, 120, 118), (101, 100, 119, 121), (103, 104, 115, 116), (99, 102, 117, 120), (100, 98, 118, 119), (102, 103, 116, 117), (104, 105, 114, 115)])
me_sphere_011.use_remesh_preserve_volume = False
me_sphere_011.use_remesh_preserve_attributes = False
me_sphere_011.use_mirror_vertex_groups = False
me_sphere_011.update()
me_sphere_010 = bpy.data.meshes.new('Sphere.010')
me_sphere_010.from_pydata([(-0.7071, 0.0, 0.7071), (-1.0, 0.0, -4.371e-08), (-0.7071, 0.0, -0.7071), (8.742e-08, 0.0, -1.0), (-0.5, 0.5, 0.7071), (-0.7071, 0.7071, -4.371e-08), (-0.5, 0.5, -0.7071), (8.521e-08, 0.7071, 0.7071), (5.541e-08, 1.0, -4.371e-08), (8.521e-08, 0.7071, -0.7071), (0.5, 0.5, 0.7071), (0.7071, 0.7071, -4.371e-08), (0.5, 0.5, -0.7071), (0.7071, 3.201e-08, 0.7071), (1.0, 2.213e-09, -4.371e-08), (0.7071, 3.201e-08, -0.7071), (0.5, -0.5, 0.7071), (0.7071, -0.7071, -4.371e-08), (0.5, -0.5, -0.7071), (8.521e-08, -0.7071, 0.7071), (5.541e-08, -1.0, -4.371e-08), (8.521e-08, -0.7071, -0.7071), (2.561e-08, -6.182e-08, 1.0), (-0.5, -0.5, 0.7071), (-0.7071, -0.7071, -4.371e-08), (-0.5, -0.5, -0.7071), (-0.01017, 0.9027, -2.997), (0.6281, 0.6383, -2.997), (0.8925, 3.266e-07, -2.997), (0.6281, -0.6383, -2.997), (-0.01017, -0.9027, -2.997), (-0.6485, -0.6383, -2.997), (-0.9129, 1.136e-06, -2.997), (-0.6485, 0.6383, -2.997), (-0.01017, 1.169, -3.241), (0.8164, 0.8266, -3.241), (1.159, 2.691e-07, -3.241), (0.8164, -0.8266, -3.241), (-0.01017, -1.169, -3.241), (-0.8367, -0.8266, -3.241), (-1.179, 1.31e-06, -3.241), (-0.8367, 0.8266, -3.241), (-0.01017, 1.582, -4.053), (-0.01017, 1.736, -4.485), (1.217, 1.228, -4.485), (1.109, 1.119, -4.053), (1.726, 1.311e-07, -4.485), (1.572, 1.706e-07, -4.053), (1.217, -1.228, -4.485), (1.109, -1.119, -4.053), (-0.01017, -1.736, -4.485), (-0.01017, -1.582, -4.053), (-1.238, -1.228, -4.485), (-1.129, -1.119, -4.053), (-1.746, 1.676e-06, -4.485), (-1.593, 1.579e-06, -4.053), (-1.238, 1.228, -4.485), (-1.129, 1.119, -4.053), (-0.01017, 1.368, -3.944), (0.9572, 0.9674, -3.944), (1.358, 2.202e-07, -3.944), (0.9572, -0.9674, -3.944), (-0.01017, -1.368, -3.944), (-0.9775, -0.9674, -3.944), (-1.378, 1.438e-06, -3.944), (-0.9775, 0.9674, -3.944), (-0.01017, 1.629, -3.585), (1.142, 1.152, -3.585), (1.619, 1.572e-07, -3.585), (1.142, -1.152, -3.585), (-0.01017, -1.629, -3.585), (-1.162, -1.152, -3.585), (-1.639, 1.607e-06, -3.585), (-1.162, 1.152, -3.585), (-0.01017, 1.01, -3.023), (0.7042, 0.7144, -3.023), (1.0, 3.198e-07, -3.023), (0.7042, -0.7144, -3.023), (-0.01017, -1.01, -3.023), (-0.7246, -0.7144, -3.023), (-1.02, 1.219e-06, -3.023), (-0.7246, 0.7144, -3.023), (0.8925, 3.266e-07, -2.997), (0.6281, 0.6383, -2.997), (0.6281, -0.6383, -2.997), (-0.01017, -0.9027, -2.997), (-0.01017, 0.9027, -2.997), (-0.6485, 0.6383, -2.997), (-0.9129, 1.136e-06, -2.997), (-0.6485, -0.6383, -2.997), (0.8925, 3.266e-07, -2.997), (0.6281, 0.6383, -2.997), (0.6281, -0.6383, -2.997), (-0.01017, -0.9027, -2.997), (-0.01017, 0.9027, -2.997), (-0.6485, 0.6383, -2.997), (-0.9129, 1.136e-06, -2.997), (-0.6485, -0.6383, -2.997), (0.6151, 3.852e-07, -1.213), (0.4319, 0.4421, -1.213), (0.4319, -0.4421, -1.213), (-0.01017, -0.6252, -1.213), (-0.01017, 0.6252, -1.213), (-0.4523, 0.4421, -1.213), (-0.6354, 9.461e-07, -1.213), (-0.4523, -0.4421, -1.213), (0.3527, 4.407e-07, -0.7891), (0.2464, 0.2566, -0.7891), (0.2464, -0.2566, -0.7891), (-0.01017, -0.3629, -0.7891), (-0.01017, 0.3629, -0.7891), (-0.2668, 0.2566, -0.7891), (-0.373, 7.662e-07, -0.7891), (-0.2668, -0.2566, -0.7891), (-0.7199, -0.7097, -1.051), (-1.014, 1.206e-06, -1.051), (-0.7199, 0.7097, -1.051), (-0.01017, 1.004, -1.051), (0.9935, 3.052e-07, -1.051), (0.6996, -0.7097, -1.051), (0.6996, 0.7097, -1.051), (-0.01017, -1.004, -1.051)], [], [(3, 2, 6), (1, 0, 4, 5), (2, 1, 5, 6), (0, 22, 4), (3, 6, 9), (5, 4, 7, 8), (6, 5, 8, 9), (4, 22, 7), (3, 9, 12), (8, 7, 10, 11), (9, 8, 11, 12), (7, 22, 10), (3, 12, 15), (11, 10, 13, 14), (12, 11, 14, 15), (10, 22, 13), (3, 15, 18), (14, 13, 16, 17), (15, 14, 17, 18), (13, 22, 16), (16, 22, 19), (3, 18, 21), (17, 16, 19, 20), (18, 17, 20, 21), (21, 20, 24, 25), (19, 22, 23), (3, 21, 25), (20, 19, 23, 24), (25, 24, 1, 2), (23, 22, 0), (3, 25, 2), (24, 23, 0, 1), (37, 36, 76, 77), (40, 39, 79, 80), (41, 40, 80, 81), (38, 37, 77, 78), (39, 38, 78, 79), (56, 54, 55, 57), (53, 51, 62, 63), (51, 49, 61, 62), (34, 41, 81, 74), (69, 68, 36, 37), (70, 69, 37, 38), (35, 34, 74, 75), (68, 67, 35, 36), (43, 56, 57, 42), (57, 55, 64, 65), (55, 53, 63, 64), (71, 70, 38, 39), (66, 73, 41, 34), (67, 66, 34, 35), (72, 71, 39, 40), (73, 72, 40, 41), (44, 43, 42, 45), (45, 42, 58, 59), (42, 57, 65, 58), (48, 46, 47, 49), (61, 60, 68, 69), (63, 62, 70, 71), (46, 44, 45, 47), (60, 59, 67, 68), (62, 61, 69, 70), (50, 48, 49, 51), (65, 64, 72, 73), (64, 63, 71, 72), (48, 50, 52, 54, 56, 43, 44, 46), (78, 77, 29, 30), (79, 78, 30, 31), (77, 76, 28, 29), (76, 75, 27, 28), (52, 50, 51, 53), (59, 58, 66, 67), (58, 65, 73, 66), (31, 30, 85, 89), (80, 79, 31, 32), (75, 74, 26, 27), (36, 35, 75, 76), (74, 81, 33, 26), (81, 80, 32, 33), (54, 52, 53, 55), (49, 47, 60, 61), (47, 45, 59, 60), (87, 88, 96, 95), (30, 29, 84, 85), (33, 32, 88, 87), (26, 33, 87, 86), (32, 31, 89, 88), (29, 28, 82, 84), (28, 27, 83, 82), (27, 26, 86, 83), (91, 94, 102, 99), (85, 84, 92, 93), (82, 83, 91, 90), (89, 85, 93, 97), (88, 89, 97, 96), (86, 87, 95, 94), (84, 82, 90, 92), (83, 86, 94, 91), (115, 114, 113, 112), (95, 96, 104, 103), (93, 92, 100, 101), (90, 91, 99, 98), (97, 93, 101, 105), (96, 97, 105, 104), (94, 95, 103, 102), (92, 90, 98, 100), (106, 107, 110, 111, 112, 113, 109, 108), (117, 116, 111, 110), (119, 118, 106, 108), (120, 117, 110, 107), (116, 115, 112, 111), (121, 119, 108, 109), (118, 120, 107, 106), (114, 121, 109, 113), (105, 101, 121, 114), (98, 99, 120, 118), (101, 100, 119, 121), (103, 104, 115, 116), (99, 102, 117, 120), (100, 98, 118, 119), (102, 103, 116, 117), (104, 105, 114, 115)])
me_sphere_010.use_remesh_preserve_volume = False
me_sphere_010.use_remesh_preserve_attributes = False
me_sphere_010.use_mirror_vertex_groups = False
me_sphere_010.update()
me_sphere_009 = bpy.data.meshes.new('Sphere.009')
me_sphere_009.from_pydata([(-0.7071, 0.0, 0.7071), (-1.0, 0.0, -4.371e-08), (-0.7071, 0.0, -0.7071), (8.742e-08, 0.0, -1.0), (-0.5, 0.5, 0.7071), (-0.7071, 0.7071, -4.371e-08), (-0.5, 0.5, -0.7071), (8.521e-08, 0.7071, 0.7071), (5.541e-08, 1.0, -4.371e-08), (8.521e-08, 0.7071, -0.7071), (0.5, 0.5, 0.7071), (0.7071, 0.7071, -4.371e-08), (0.5, 0.5, -0.7071), (0.7071, 3.201e-08, 0.7071), (1.0, 2.213e-09, -4.371e-08), (0.7071, 3.201e-08, -0.7071), (0.5, -0.5, 0.7071), (0.7071, -0.7071, -4.371e-08), (0.5, -0.5, -0.7071), (8.521e-08, -0.7071, 0.7071), (5.541e-08, -1.0, -4.371e-08), (8.521e-08, -0.7071, -0.7071), (2.561e-08, -6.182e-08, 1.0), (-0.5, -0.5, 0.7071), (-0.7071, -0.7071, -4.371e-08), (-0.5, -0.5, -0.7071), (-0.01017, 0.9027, -2.997), (0.6281, 0.6383, -2.997), (0.8925, 3.266e-07, -2.997), (0.6281, -0.6383, -2.997), (-0.01017, -0.9027, -2.997), (-0.6485, -0.6383, -2.997), (-0.9129, 1.136e-06, -2.997), (-0.6485, 0.6383, -2.997), (-0.01017, 1.169, -3.241), (0.8164, 0.8266, -3.241), (1.159, 2.691e-07, -3.241), (0.8164, -0.8266, -3.241), (-0.01017, -1.169, -3.241), (-0.8367, -0.8266, -3.241), (-1.179, 1.31e-06, -3.241), (-0.8367, 0.8266, -3.241), (-0.01017, 1.582, -4.053), (-0.01017, 1.736, -4.485), (1.217, 1.228, -4.485), (1.109, 1.119, -4.053), (1.726, 1.311e-07, -4.485), (1.572, 1.706e-07, -4.053), (1.217, -1.228, -4.485), (1.109, -1.119, -4.053), (-0.01017, -1.736, -4.485), (-0.01017, -1.582, -4.053), (-1.238, -1.228, -4.485), (-1.129, -1.119, -4.053), (-1.746, 1.676e-06, -4.485), (-1.593, 1.579e-06, -4.053), (-1.238, 1.228, -4.485), (-1.129, 1.119, -4.053), (-0.01017, 1.368, -3.944), (0.9572, 0.9674, -3.944), (1.358, 2.202e-07, -3.944), (0.9572, -0.9674, -3.944), (-0.01017, -1.368, -3.944), (-0.9775, -0.9674, -3.944), (-1.378, 1.438e-06, -3.944), (-0.9775, 0.9674, -3.944), (-0.01017, 1.629, -3.585), (1.142, 1.152, -3.585), (1.619, 1.572e-07, -3.585), (1.142, -1.152, -3.585), (-0.01017, -1.629, -3.585), (-1.162, -1.152, -3.585), (-1.639, 1.607e-06, -3.585), (-1.162, 1.152, -3.585), (-0.01017, 1.01, -3.023), (0.7042, 0.7144, -3.023), (1.0, 3.198e-07, -3.023), (0.7042, -0.7144, -3.023), (-0.01017, -1.01, -3.023), (-0.7246, -0.7144, -3.023), (-1.02, 1.219e-06, -3.023), (-0.7246, 0.7144, -3.023), (0.8925, 3.266e-07, -2.997), (0.6281, 0.6383, -2.997), (0.6281, -0.6383, -2.997), (-0.01017, -0.9027, -2.997), (-0.01017, 0.9027, -2.997), (-0.6485, 0.6383, -2.997), (-0.9129, 1.136e-06, -2.997), (-0.6485, -0.6383, -2.997), (0.8925, 3.266e-07, -2.997), (0.6281, 0.6383, -2.997), (0.6281, -0.6383, -2.997), (-0.01017, -0.9027, -2.997), (-0.01017, 0.9027, -2.997), (-0.6485, 0.6383, -2.997), (-0.9129, 1.136e-06, -2.997), (-0.6485, -0.6383, -2.997), (0.6151, 3.852e-07, -1.213), (0.4319, 0.4421, -1.213), (0.4319, -0.4421, -1.213), (-0.01017, -0.6252, -1.213), (-0.01017, 0.6252, -1.213), (-0.4523, 0.4421, -1.213), (-0.6354, 9.461e-07, -1.213), (-0.4523, -0.4421, -1.213), (0.3527, 4.407e-07, -0.7891), (0.2464, 0.2566, -0.7891), (0.2464, -0.2566, -0.7891), (-0.01017, -0.3629, -0.7891), (-0.01017, 0.3629, -0.7891), (-0.2668, 0.2566, -0.7891), (-0.373, 7.662e-07, -0.7891), (-0.2668, -0.2566, -0.7891), (-0.7199, -0.7097, -1.051), (-1.014, 1.206e-06, -1.051), (-0.7199, 0.7097, -1.051), (-0.01017, 1.004, -1.051), (0.9935, 3.052e-07, -1.051), (0.6996, -0.7097, -1.051), (0.6996, 0.7097, -1.051), (-0.01017, -1.004, -1.051)], [], [(3, 2, 6), (1, 0, 4, 5), (2, 1, 5, 6), (0, 22, 4), (3, 6, 9), (5, 4, 7, 8), (6, 5, 8, 9), (4, 22, 7), (3, 9, 12), (8, 7, 10, 11), (9, 8, 11, 12), (7, 22, 10), (3, 12, 15), (11, 10, 13, 14), (12, 11, 14, 15), (10, 22, 13), (3, 15, 18), (14, 13, 16, 17), (15, 14, 17, 18), (13, 22, 16), (16, 22, 19), (3, 18, 21), (17, 16, 19, 20), (18, 17, 20, 21), (21, 20, 24, 25), (19, 22, 23), (3, 21, 25), (20, 19, 23, 24), (25, 24, 1, 2), (23, 22, 0), (3, 25, 2), (24, 23, 0, 1), (37, 36, 76, 77), (40, 39, 79, 80), (41, 40, 80, 81), (38, 37, 77, 78), (39, 38, 78, 79), (56, 54, 55, 57), (53, 51, 62, 63), (51, 49, 61, 62), (34, 41, 81, 74), (69, 68, 36, 37), (70, 69, 37, 38), (35, 34, 74, 75), (68, 67, 35, 36), (43, 56, 57, 42), (57, 55, 64, 65), (55, 53, 63, 64), (71, 70, 38, 39), (66, 73, 41, 34), (67, 66, 34, 35), (72, 71, 39, 40), (73, 72, 40, 41), (44, 43, 42, 45), (45, 42, 58, 59), (42, 57, 65, 58), (48, 46, 47, 49), (61, 60, 68, 69), (63, 62, 70, 71), (46, 44, 45, 47), (60, 59, 67, 68), (62, 61, 69, 70), (50, 48, 49, 51), (65, 64, 72, 73), (64, 63, 71, 72), (48, 50, 52, 54, 56, 43, 44, 46), (78, 77, 29, 30), (79, 78, 30, 31), (77, 76, 28, 29), (76, 75, 27, 28), (52, 50, 51, 53), (59, 58, 66, 67), (58, 65, 73, 66), (31, 30, 85, 89), (80, 79, 31, 32), (75, 74, 26, 27), (36, 35, 75, 76), (74, 81, 33, 26), (81, 80, 32, 33), (54, 52, 53, 55), (49, 47, 60, 61), (47, 45, 59, 60), (87, 88, 96, 95), (30, 29, 84, 85), (33, 32, 88, 87), (26, 33, 87, 86), (32, 31, 89, 88), (29, 28, 82, 84), (28, 27, 83, 82), (27, 26, 86, 83), (91, 94, 102, 99), (85, 84, 92, 93), (82, 83, 91, 90), (89, 85, 93, 97), (88, 89, 97, 96), (86, 87, 95, 94), (84, 82, 90, 92), (83, 86, 94, 91), (115, 114, 113, 112), (95, 96, 104, 103), (93, 92, 100, 101), (90, 91, 99, 98), (97, 93, 101, 105), (96, 97, 105, 104), (94, 95, 103, 102), (92, 90, 98, 100), (106, 107, 110, 111, 112, 113, 109, 108), (117, 116, 111, 110), (119, 118, 106, 108), (120, 117, 110, 107), (116, 115, 112, 111), (121, 119, 108, 109), (118, 120, 107, 106), (114, 121, 109, 113), (105, 101, 121, 114), (98, 99, 120, 118), (101, 100, 119, 121), (103, 104, 115, 116), (99, 102, 117, 120), (100, 98, 118, 119), (102, 103, 116, 117), (104, 105, 114, 115)])
me_sphere_009.use_remesh_preserve_volume = False
me_sphere_009.use_remesh_preserve_attributes = False
me_sphere_009.use_mirror_vertex_groups = False
me_sphere_009.update()
me_sphere_008 = bpy.data.meshes.new('Sphere.008')
me_sphere_008.from_pydata([(-0.7071, 0.0, 0.7071), (-1.0, 0.0, -4.371e-08), (-0.7071, 0.0, -0.7071), (8.742e-08, 0.0, -1.0), (-0.5, 0.5, 0.7071), (-0.7071, 0.7071, -4.371e-08), (-0.5, 0.5, -0.7071), (8.521e-08, 0.7071, 0.7071), (5.541e-08, 1.0, -4.371e-08), (8.521e-08, 0.7071, -0.7071), (0.5, 0.5, 0.7071), (0.7071, 0.7071, -4.371e-08), (0.5, 0.5, -0.7071), (0.7071, 3.201e-08, 0.7071), (1.0, 2.213e-09, -4.371e-08), (0.7071, 3.201e-08, -0.7071), (0.5, -0.5, 0.7071), (0.7071, -0.7071, -4.371e-08), (0.5, -0.5, -0.7071), (8.521e-08, -0.7071, 0.7071), (5.541e-08, -1.0, -4.371e-08), (8.521e-08, -0.7071, -0.7071), (2.561e-08, -6.182e-08, 1.0), (-0.5, -0.5, 0.7071), (-0.7071, -0.7071, -4.371e-08), (-0.5, -0.5, -0.7071), (-0.01017, 0.9027, -2.997), (0.6281, 0.6383, -2.997), (0.8925, 3.266e-07, -2.997), (0.6281, -0.6383, -2.997), (-0.01017, -0.9027, -2.997), (-0.6485, -0.6383, -2.997), (-0.9129, 1.136e-06, -2.997), (-0.6485, 0.6383, -2.997), (-0.01017, 1.169, -3.241), (0.8164, 0.8266, -3.241), (1.159, 2.691e-07, -3.241), (0.8164, -0.8266, -3.241), (-0.01017, -1.169, -3.241), (-0.8367, -0.8266, -3.241), (-1.179, 1.31e-06, -3.241), (-0.8367, 0.8266, -3.241), (-0.01017, 1.582, -4.053), (-0.01017, 1.736, -4.485), (1.217, 1.228, -4.485), (1.109, 1.119, -4.053), (1.726, 1.311e-07, -4.485), (1.572, 1.706e-07, -4.053), (1.217, -1.228, -4.485), (1.109, -1.119, -4.053), (-0.01017, -1.736, -4.485), (-0.01017, -1.582, -4.053), (-1.238, -1.228, -4.485), (-1.129, -1.119, -4.053), (-1.746, 1.676e-06, -4.485), (-1.593, 1.579e-06, -4.053), (-1.238, 1.228, -4.485), (-1.129, 1.119, -4.053), (-0.01017, 1.368, -3.944), (0.9572, 0.9674, -3.944), (1.358, 2.202e-07, -3.944), (0.9572, -0.9674, -3.944), (-0.01017, -1.368, -3.944), (-0.9775, -0.9674, -3.944), (-1.378, 1.438e-06, -3.944), (-0.9775, 0.9674, -3.944), (-0.01017, 1.629, -3.585), (1.142, 1.152, -3.585), (1.619, 1.572e-07, -3.585), (1.142, -1.152, -3.585), (-0.01017, -1.629, -3.585), (-1.162, -1.152, -3.585), (-1.639, 1.607e-06, -3.585), (-1.162, 1.152, -3.585), (-0.01017, 1.01, -3.023), (0.7042, 0.7144, -3.023), (1.0, 3.198e-07, -3.023), (0.7042, -0.7144, -3.023), (-0.01017, -1.01, -3.023), (-0.7246, -0.7144, -3.023), (-1.02, 1.219e-06, -3.023), (-0.7246, 0.7144, -3.023), (0.8925, 3.266e-07, -2.997), (0.6281, 0.6383, -2.997), (0.6281, -0.6383, -2.997), (-0.01017, -0.9027, -2.997), (-0.01017, 0.9027, -2.997), (-0.6485, 0.6383, -2.997), (-0.9129, 1.136e-06, -2.997), (-0.6485, -0.6383, -2.997), (0.8925, 3.266e-07, -2.997), (0.6281, 0.6383, -2.997), (0.6281, -0.6383, -2.997), (-0.01017, -0.9027, -2.997), (-0.01017, 0.9027, -2.997), (-0.6485, 0.6383, -2.997), (-0.9129, 1.136e-06, -2.997), (-0.6485, -0.6383, -2.997), (0.6151, 3.852e-07, -1.213), (0.4319, 0.4421, -1.213), (0.4319, -0.4421, -1.213), (-0.01017, -0.6252, -1.213), (-0.01017, 0.6252, -1.213), (-0.4523, 0.4421, -1.213), (-0.6354, 9.461e-07, -1.213), (-0.4523, -0.4421, -1.213), (0.3527, 4.407e-07, -0.7891), (0.2464, 0.2566, -0.7891), (0.2464, -0.2566, -0.7891), (-0.01017, -0.3629, -0.7891), (-0.01017, 0.3629, -0.7891), (-0.2668, 0.2566, -0.7891), (-0.373, 7.662e-07, -0.7891), (-0.2668, -0.2566, -0.7891), (-0.7199, -0.7097, -1.051), (-1.014, 1.206e-06, -1.051), (-0.7199, 0.7097, -1.051), (-0.01017, 1.004, -1.051), (0.9935, 3.052e-07, -1.051), (0.6996, -0.7097, -1.051), (0.6996, 0.7097, -1.051), (-0.01017, -1.004, -1.051)], [], [(3, 2, 6), (1, 0, 4, 5), (2, 1, 5, 6), (0, 22, 4), (3, 6, 9), (5, 4, 7, 8), (6, 5, 8, 9), (4, 22, 7), (3, 9, 12), (8, 7, 10, 11), (9, 8, 11, 12), (7, 22, 10), (3, 12, 15), (11, 10, 13, 14), (12, 11, 14, 15), (10, 22, 13), (3, 15, 18), (14, 13, 16, 17), (15, 14, 17, 18), (13, 22, 16), (16, 22, 19), (3, 18, 21), (17, 16, 19, 20), (18, 17, 20, 21), (21, 20, 24, 25), (19, 22, 23), (3, 21, 25), (20, 19, 23, 24), (25, 24, 1, 2), (23, 22, 0), (3, 25, 2), (24, 23, 0, 1), (37, 36, 76, 77), (40, 39, 79, 80), (41, 40, 80, 81), (38, 37, 77, 78), (39, 38, 78, 79), (56, 54, 55, 57), (53, 51, 62, 63), (51, 49, 61, 62), (34, 41, 81, 74), (69, 68, 36, 37), (70, 69, 37, 38), (35, 34, 74, 75), (68, 67, 35, 36), (43, 56, 57, 42), (57, 55, 64, 65), (55, 53, 63, 64), (71, 70, 38, 39), (66, 73, 41, 34), (67, 66, 34, 35), (72, 71, 39, 40), (73, 72, 40, 41), (44, 43, 42, 45), (45, 42, 58, 59), (42, 57, 65, 58), (48, 46, 47, 49), (61, 60, 68, 69), (63, 62, 70, 71), (46, 44, 45, 47), (60, 59, 67, 68), (62, 61, 69, 70), (50, 48, 49, 51), (65, 64, 72, 73), (64, 63, 71, 72), (48, 50, 52, 54, 56, 43, 44, 46), (78, 77, 29, 30), (79, 78, 30, 31), (77, 76, 28, 29), (76, 75, 27, 28), (52, 50, 51, 53), (59, 58, 66, 67), (58, 65, 73, 66), (31, 30, 85, 89), (80, 79, 31, 32), (75, 74, 26, 27), (36, 35, 75, 76), (74, 81, 33, 26), (81, 80, 32, 33), (54, 52, 53, 55), (49, 47, 60, 61), (47, 45, 59, 60), (87, 88, 96, 95), (30, 29, 84, 85), (33, 32, 88, 87), (26, 33, 87, 86), (32, 31, 89, 88), (29, 28, 82, 84), (28, 27, 83, 82), (27, 26, 86, 83), (91, 94, 102, 99), (85, 84, 92, 93), (82, 83, 91, 90), (89, 85, 93, 97), (88, 89, 97, 96), (86, 87, 95, 94), (84, 82, 90, 92), (83, 86, 94, 91), (115, 114, 113, 112), (95, 96, 104, 103), (93, 92, 100, 101), (90, 91, 99, 98), (97, 93, 101, 105), (96, 97, 105, 104), (94, 95, 103, 102), (92, 90, 98, 100), (106, 107, 110, 111, 112, 113, 109, 108), (117, 116, 111, 110), (119, 118, 106, 108), (120, 117, 110, 107), (116, 115, 112, 111), (121, 119, 108, 109), (118, 120, 107, 106), (114, 121, 109, 113), (105, 101, 121, 114), (98, 99, 120, 118), (101, 100, 119, 121), (103, 104, 115, 116), (99, 102, 117, 120), (100, 98, 118, 119), (102, 103, 116, 117), (104, 105, 114, 115)])
me_sphere_008.use_remesh_preserve_volume = False
me_sphere_008.use_remesh_preserve_attributes = False
me_sphere_008.use_mirror_vertex_groups = False
me_sphere_008.update()
me_sphere = bpy.data.meshes.new('Sphere')
me_sphere.from_pydata([(-0.7071, 0.0, 0.7071), (-1.0, 0.0, -4.371e-08), (-0.7071, 0.0, -0.7071), (8.742e-08, 0.0, -1.0), (-0.5, 0.5, 0.7071), (-0.7071, 0.7071, -4.371e-08), (-0.5, 0.5, -0.7071), (8.521e-08, 0.7071, 0.7071), (5.541e-08, 1.0, -4.371e-08), (8.521e-08, 0.7071, -0.7071), (0.5, 0.5, 0.7071), (0.7071, 0.7071, -4.371e-08), (0.5, 0.5, -0.7071), (0.7071, 3.201e-08, 0.7071), (1.0, 2.213e-09, -4.371e-08), (0.7071, 3.201e-08, -0.7071), (0.5, -0.5, 0.7071), (0.7071, -0.7071, -4.371e-08), (0.5, -0.5, -0.7071), (8.521e-08, -0.7071, 0.7071), (5.541e-08, -1.0, -4.371e-08), (8.521e-08, -0.7071, -0.7071), (2.561e-08, -6.182e-08, 1.0), (-0.5, -0.5, 0.7071), (-0.7071, -0.7071, -4.371e-08), (-0.5, -0.5, -0.7071), (-0.01017, 0.9027, -2.997), (0.6281, 0.6383, -2.997), (0.8925, 3.266e-07, -2.997), (0.6281, -0.6383, -2.997), (-0.01017, -0.9027, -2.997), (-0.6485, -0.6383, -2.997), (-0.9129, 1.136e-06, -2.997), (-0.6485, 0.6383, -2.997), (-0.01017, 1.169, -3.241), (0.8164, 0.8266, -3.241), (1.159, 2.691e-07, -3.241), (0.8164, -0.8266, -3.241), (-0.01017, -1.169, -3.241), (-0.8367, -0.8266, -3.241), (-1.179, 1.31e-06, -3.241), (-0.8367, 0.8266, -3.241), (-0.01017, 1.582, -4.053), (-0.01017, 1.736, -4.485), (1.217, 1.228, -4.485), (1.109, 1.119, -4.053), (1.726, 1.311e-07, -4.485), (1.572, 1.706e-07, -4.053), (1.217, -1.228, -4.485), (1.109, -1.119, -4.053), (-0.01017, -1.736, -4.485), (-0.01017, -1.582, -4.053), (-1.238, -1.228, -4.485), (-1.129, -1.119, -4.053), (-1.746, 1.676e-06, -4.485), (-1.593, 1.579e-06, -4.053), (-1.238, 1.228, -4.485), (-1.129, 1.119, -4.053), (-0.01017, 1.368, -3.944), (0.9572, 0.9674, -3.944), (1.358, 2.202e-07, -3.944), (0.9572, -0.9674, -3.944), (-0.01017, -1.368, -3.944), (-0.9775, -0.9674, -3.944), (-1.378, 1.438e-06, -3.944), (-0.9775, 0.9674, -3.944), (-0.01017, 1.629, -3.585), (1.142, 1.152, -3.585), (1.619, 1.572e-07, -3.585), (1.142, -1.152, -3.585), (-0.01017, -1.629, -3.585), (-1.162, -1.152, -3.585), (-1.639, 1.607e-06, -3.585), (-1.162, 1.152, -3.585), (-0.01017, 1.01, -3.023), (0.7042, 0.7144, -3.023), (1.0, 3.198e-07, -3.023), (0.7042, -0.7144, -3.023), (-0.01017, -1.01, -3.023), (-0.7246, -0.7144, -3.023), (-1.02, 1.219e-06, -3.023), (-0.7246, 0.7144, -3.023), (0.8925, 3.266e-07, -2.997), (0.6281, 0.6383, -2.997), (0.6281, -0.6383, -2.997), (-0.01017, -0.9027, -2.997), (-0.01017, 0.9027, -2.997), (-0.6485, 0.6383, -2.997), (-0.9129, 1.136e-06, -2.997), (-0.6485, -0.6383, -2.997), (0.8925, 3.266e-07, -2.997), (0.6281, 0.6383, -2.997), (0.6281, -0.6383, -2.997), (-0.01017, -0.9027, -2.997), (-0.01017, 0.9027, -2.997), (-0.6485, 0.6383, -2.997), (-0.9129, 1.136e-06, -2.997), (-0.6485, -0.6383, -2.997), (0.6151, 3.852e-07, -1.213), (0.4319, 0.4421, -1.213), (0.4319, -0.4421, -1.213), (-0.01017, -0.6252, -1.213), (-0.01017, 0.6252, -1.213), (-0.4523, 0.4421, -1.213), (-0.6354, 9.461e-07, -1.213), (-0.4523, -0.4421, -1.213), (0.3527, 4.407e-07, -0.7891), (0.2464, 0.2566, -0.7891), (0.2464, -0.2566, -0.7891), (-0.01017, -0.3629, -0.7891), (-0.01017, 0.3629, -0.7891), (-0.2668, 0.2566, -0.7891), (-0.373, 7.662e-07, -0.7891), (-0.2668, -0.2566, -0.7891), (-0.7199, -0.7097, -1.051), (-1.014, 1.206e-06, -1.051), (-0.7199, 0.7097, -1.051), (-0.01017, 1.004, -1.051), (0.9935, 3.052e-07, -1.051), (0.6996, -0.7097, -1.051), (0.6996, 0.7097, -1.051), (-0.01017, -1.004, -1.051)], [], [(3, 2, 6), (1, 0, 4, 5), (2, 1, 5, 6), (0, 22, 4), (3, 6, 9), (5, 4, 7, 8), (6, 5, 8, 9), (4, 22, 7), (3, 9, 12), (8, 7, 10, 11), (9, 8, 11, 12), (7, 22, 10), (3, 12, 15), (11, 10, 13, 14), (12, 11, 14, 15), (10, 22, 13), (3, 15, 18), (14, 13, 16, 17), (15, 14, 17, 18), (13, 22, 16), (16, 22, 19), (3, 18, 21), (17, 16, 19, 20), (18, 17, 20, 21), (21, 20, 24, 25), (19, 22, 23), (3, 21, 25), (20, 19, 23, 24), (25, 24, 1, 2), (23, 22, 0), (3, 25, 2), (24, 23, 0, 1), (37, 36, 76, 77), (40, 39, 79, 80), (41, 40, 80, 81), (38, 37, 77, 78), (39, 38, 78, 79), (56, 54, 55, 57), (53, 51, 62, 63), (51, 49, 61, 62), (34, 41, 81, 74), (69, 68, 36, 37), (70, 69, 37, 38), (35, 34, 74, 75), (68, 67, 35, 36), (43, 56, 57, 42), (57, 55, 64, 65), (55, 53, 63, 64), (71, 70, 38, 39), (66, 73, 41, 34), (67, 66, 34, 35), (72, 71, 39, 40), (73, 72, 40, 41), (44, 43, 42, 45), (45, 42, 58, 59), (42, 57, 65, 58), (48, 46, 47, 49), (61, 60, 68, 69), (63, 62, 70, 71), (46, 44, 45, 47), (60, 59, 67, 68), (62, 61, 69, 70), (50, 48, 49, 51), (65, 64, 72, 73), (64, 63, 71, 72), (48, 50, 52, 54, 56, 43, 44, 46), (78, 77, 29, 30), (79, 78, 30, 31), (77, 76, 28, 29), (76, 75, 27, 28), (52, 50, 51, 53), (59, 58, 66, 67), (58, 65, 73, 66), (31, 30, 85, 89), (80, 79, 31, 32), (75, 74, 26, 27), (36, 35, 75, 76), (74, 81, 33, 26), (81, 80, 32, 33), (54, 52, 53, 55), (49, 47, 60, 61), (47, 45, 59, 60), (87, 88, 96, 95), (30, 29, 84, 85), (33, 32, 88, 87), (26, 33, 87, 86), (32, 31, 89, 88), (29, 28, 82, 84), (28, 27, 83, 82), (27, 26, 86, 83), (91, 94, 102, 99), (85, 84, 92, 93), (82, 83, 91, 90), (89, 85, 93, 97), (88, 89, 97, 96), (86, 87, 95, 94), (84, 82, 90, 92), (83, 86, 94, 91), (115, 114, 113, 112), (95, 96, 104, 103), (93, 92, 100, 101), (90, 91, 99, 98), (97, 93, 101, 105), (96, 97, 105, 104), (94, 95, 103, 102), (92, 90, 98, 100), (106, 107, 110, 111, 112, 113, 109, 108), (117, 116, 111, 110), (119, 118, 106, 108), (120, 117, 110, 107), (116, 115, 112, 111), (121, 119, 108, 109), (118, 120, 107, 106), (114, 121, 109, 113), (105, 101, 121, 114), (98, 99, 120, 118), (101, 100, 119, 121), (103, 104, 115, 116), (99, 102, 117, 120), (100, 98, 118, 119), (102, 103, 116, 117), (104, 105, 114, 115)])
me_sphere.use_remesh_preserve_volume = False
me_sphere.use_remesh_preserve_attributes = False
me_sphere.use_mirror_vertex_groups = False
me_sphere.update()
me_sphere_002 = bpy.data.meshes.new('Sphere.002')
me_sphere_002.from_pydata([(0.1453, 0.1453, 3.396), (0.2055, 0.2055, 3.219), (0.1813, 0.1813, 3.029), (0.2055, 2.13e-09, 3.396), (0.2907, 1.079e-08, 3.219), (0.2564, 3.533e-10, 3.029), (0.1453, -0.1453, 3.396), (0.2055, -0.2055, 3.219), (0.1813, -0.1813, 3.029), (6.523e-09, -0.2055, 3.396), (-2.14e-09, -0.2907, 3.219), (4.978e-09, -0.2564, 3.029), (-2.075e-08, -1.648e-08, 3.481), (-0.1453, -0.1453, 3.396), (-0.2055, -0.2055, 3.219), (-0.1813, -0.1813, 3.029), (-0.2055, 2.13e-09, 3.396), (-0.2907, 1.079e-08, 3.219), (-0.2564, 3.533e-10, 3.029), (-0.1453, 0.1453, 3.396), (-0.2055, 0.2055, 3.219), (-0.1813, 0.1813, 3.029), (-2.14e-09, 0.2055, 3.396), (-2.14e-09, 0.2907, 3.219), (-5.827e-09, 0.2564, 3.029), (-0.4931, 0.4941, 1.648), (-0.6013, 0.592, 1.609), (-0.8489, -0.005899, 1.609), (-0.7003, -0.0059, 1.648), (0.006853, 0.7012, 1.648), (-0.003317, 0.8397, 1.609), (-0.6071, 0.5979, 1.473), (-0.8573, -0.005899, 1.473), (-0.6013, -0.6038, 1.609), (-0.4931, -0.5059, 1.648), (0.5069, 0.4941, 1.648), (0.5946, 0.592, 1.609), (-0.003317, 0.848, 1.473), (-0.7811, 0.7719, 1.348), (-1.103, -0.005899, 1.348), (-0.6071, -0.6097, 1.473), (-0.003317, -0.8515, 1.609), (0.006853, -0.713, 1.648), (0.714, -0.0059, 1.648), (0.8423, -0.0059, 1.609), (0.6005, 0.5979, 1.473), (-0.003317, 1.094, 1.348), (-0.4454, 0.4362, 1.185), (-0.6285, -0.005899, 1.185), (-0.7811, -0.7837, 1.348), (-0.003317, -0.8598, 1.473), (0.5946, -0.6038, 1.609), (0.5069, -0.5059, 1.648), (0.8506, -0.0059, 1.473), (0.7745, 0.7719, 1.348), (-0.003317, 0.6193, 1.185), (-0.6416, 0.6324, -1.773), (-0.906, -0.005899, -1.773), (-0.4454, -0.448, 1.185), (-0.003317, -1.106, 1.348), (0.6005, -0.6097, 1.473), (1.097, -0.0059, 1.348), (0.4388, 0.4362, 1.185), (-0.003317, 0.8968, -1.773), (-0.6416, 0.6324, -1.773), (-0.6416, -0.6442, -1.773), (-0.003317, -0.6311, 1.185), (0.7745, -0.7837, 1.348), (0.6219, -0.0059, 1.185), (0.635, 0.6324, -1.773), (-0.003317, 0.8968, -1.773), (-0.906, -0.005899, -1.773), (-0.003317, -0.9086, -1.773), (0.4388, -0.448, 1.185), (0.8994, -0.0059, -1.773), (0.635, 0.6324, -1.773), (0.01601, 0.8968, -1.709), (-0.6416, 0.6324, -1.773), (-0.6416, -0.6442, -1.773), (0.635, -0.6442, -1.773), (0.8994, -0.0059, -1.773), (0.635, 0.6324, -1.773), (-0.003317, 1.004, -1.799), (-0.906, -0.005899, -1.773), (-0.003317, -0.9086, -1.773), (0.635, -0.6442, -1.773), (0.8994, -0.0059, -1.773), (-0.003317, 0.8968, -1.773), (-0.7177, 0.7085, -1.799), (-1.014, -0.005899, -1.799), (-0.6416, -0.6442, -1.773), (0.635, -0.6442, -1.773), (1.007, -0.0059, -1.799), (0.7111, 0.7085, -1.799), (-0.003317, 1.163, -2.018), (-0.8299, 0.8207, -2.018), (-1.172, -0.005899, -2.018), (-0.7177, -0.7203, -1.799), (-0.003317, -0.9086, -1.773), (0.7111, -0.7203, -1.799), (1.166, -0.0059, -2.018), (0.8232, 0.8207, -2.018), (-0.003317, 1.623, -2.361), (-1.155, 1.146, -2.361), (-1.632, -0.005899, -2.361), (-0.8299, -0.8325, -2.018), (-0.003317, -1.016, -1.799), (0.8232, -0.8325, -2.018), (1.625, -0.0059, -2.361), (1.148, 1.146, -2.361), (-0.003317, 1.362, -2.72), (-0.9707, 0.9615, -2.72), (-1.371, -0.005899, -2.72), (-1.155, -1.158, -2.361), (-0.003317, -1.175, -2.018), (1.148, -1.158, -2.361), (1.365, -0.0059, -2.72), (0.9641, 0.9615, -2.72), (-0.003317, 1.577, -2.83), (-1.122, 1.113, -2.83), (-1.586, -0.005899, -2.83), (-0.9707, -0.9733, -2.72), (-0.003317, -1.635, -2.361), (0.9641, -0.9733, -2.72), (1.579, -0.0059, -2.83), (1.116, 1.113, -2.83), (-0.003317, 1.73, -3.261), (-1.231, 1.222, -3.261), (-1.739, -0.005899, -3.261), (-1.122, -1.125, -2.83), (-0.003317, -1.374, -2.72), (1.116, -1.125, -2.83), (1.733, -0.0059, -3.261), (1.224, 1.222, -3.261), (-1.231, -1.233, -3.261), (-0.003317, -1.588, -2.83), (1.224, -1.233, -3.261), (-0.003317, -1.742, -3.261), (-0.4931, 0.4941, 2.146), (-0.7003, -0.0059, 2.146), (0.006853, 0.7012, 2.146), (-0.4931, -0.5059, 2.146), (0.5069, 0.4941, 2.146), (0.006853, -0.713, 2.146), (0.714, -0.0059, 2.146), (0.5069, -0.5059, 2.146), (-0.7491, -0.0059, 2.56), (-0.5277, 0.5286, 2.56), (0.006853, 0.75, 2.56), (-0.5277, -0.5404, 2.56), (0.5414, 0.5286, 2.56), (0.006853, -0.7618, 2.56), (0.7628, -0.0059, 2.56), (0.5414, -0.5404, 2.56), (-0.4085, -0.0059, 2.851), (-0.2869, 0.2878, 2.851), (0.006853, 0.4095, 2.851), (-0.2869, -0.2996, 2.851), (0.3006, 0.2878, 2.851), (0.006853, -0.4213, 2.851), (0.4222, -0.0059, 2.851), (0.3006, -0.2996, 2.851), (0.1298, 0.1171, 2.973), (0.1236, 0.1236, 2.972), (0.1783, 2.045e-09, 2.973), (0.1782, -0.0059, 2.974), (0.1275, -0.1275, 2.974), (0.128, -0.127, 2.974), (5.263e-09, -0.1777, 2.973), (0.006853, -0.1775, 2.974), (0.006853, 0.172, 2.972), (-2.244e-09, 0.1722, 2.971), (-0.1166, -0.1294, 2.973), (-0.1232, -0.1232, 2.971), (-0.1211, 0.1221, 2.971), (-0.1216, 0.1216, 2.971), (-0.172, 2.025e-09, 2.971), (-0.1718, -0.0059, 2.971), (-0.5967, 0.2441, 2.146), (-0.2431, 0.5977, 2.146), (-0.5967, -0.2559, 2.146), (0.2569, 0.5977, 2.146), (-0.2431, -0.6095, 2.146), (0.6104, 0.2441, 2.146), (0.2569, -0.6095, 2.146), (0.6104, -0.2559, 2.146), (-0.8633, 0.3545, 2.784), (-0.3536, 0.8642, 2.784), (-0.8633, -0.3663, 2.784), (0.3673, 0.8642, 2.784), (-0.3536, -0.876, 2.784), (0.877, 0.3545, 2.784), (0.3673, -0.876, 2.784), (0.877, -0.3663, 2.784), (0.006853, -0.8692, 2.465), (0.6173, -0.6163, 2.465), (-0.6036, -0.6163, 2.465), (-0.8564, -0.0059, 2.465), (-0.6036, 0.6045, 2.465), (0.8701, -0.0059, 2.465), (0.6173, 0.6045, 2.465), (0.006853, 0.8574, 2.465), (-0.2984, 0.7309, 2.465), (0.3121, 0.7309, 2.465), (0.7437, 0.2993, 2.465), (0.7437, -0.3111, 2.465), (-0.73, 0.2993, 2.465), (-0.73, -0.3111, 2.465), (-0.2984, -0.7427, 2.465), (0.3121, -0.7427, 2.465), (-0.4232, 0.4242, 2.475), (0.006853, 0.6024, 2.475), (0.437, 0.4242, 2.475), (0.6151, -0.0059, 2.475), (-0.6014, -0.0059, 2.475), (-0.4232, -0.436, 2.475), (0.006853, -0.6142, 2.475), (0.437, -0.436, 2.475)], [], [(23, 22, 0, 1), (24, 23, 1, 2), (22, 12, 0), (1, 0, 3, 4), (2, 1, 4, 5), (0, 12, 3), (4, 3, 6, 7), (5, 4, 7, 8), (3, 12, 6), (7, 6, 9, 10), (8, 7, 10, 11), (6, 12, 9), (10, 9, 13, 14), (11, 10, 14, 15), (9, 12, 13), (13, 12, 16), (14, 13, 16, 17), (15, 14, 17, 18), (18, 17, 20, 21), (16, 12, 19), (17, 16, 19, 20), (21, 20, 23, 24), (19, 12, 22), (20, 19, 22, 23), (25, 26, 27, 28), (29, 30, 26, 25), (31, 32, 27, 26), (28, 27, 33, 34), (35, 36, 30, 29), (37, 31, 26, 30), (38, 39, 32, 31), (32, 40, 33, 27), (34, 33, 41, 42), (43, 44, 36, 35), (45, 37, 30, 36), (46, 38, 31, 37), (47, 48, 39, 38), (39, 49, 40, 32), (40, 50, 41, 33), (42, 41, 51, 52), (52, 51, 44, 43), (53, 45, 36, 44), (54, 46, 37, 45), (55, 47, 38, 46), (56, 57, 48, 47), (48, 58, 49, 39), (49, 59, 50, 40), (50, 60, 51, 41), (60, 53, 44, 51), (61, 54, 45, 53), (62, 55, 46, 54), (63, 56, 47, 55), (57, 65, 58, 48), (58, 66, 59, 49), (59, 67, 60, 50), (67, 61, 53, 60), (68, 62, 54, 61), (69, 63, 55, 62), (63, 70, 64, 56), (71, 57, 56, 64), (57, 71, 78, 65), (65, 72, 66, 58), (66, 73, 67, 59), (73, 68, 61, 67), (74, 69, 62, 68), (70, 63, 69, 75), (76, 77, 64, 70), (64, 77, 83, 71), (65, 78, 84, 72), (72, 79, 73, 66), (79, 74, 68, 73), (74, 80, 75, 69), (80, 74, 79, 85), (81, 75, 80, 86), (87, 70, 75, 81), (88, 77, 76, 82), (88, 89, 83, 77), (90, 78, 71, 83), (85, 79, 72, 84), (85, 91, 86, 80), (92, 93, 81, 86), (93, 82, 87, 81), (94, 95, 88, 82), (95, 96, 89, 88), (89, 97, 90, 83), (98, 84, 78, 90), (91, 85, 84, 98), (99, 92, 86, 91), (100, 101, 93, 92), (101, 94, 82, 93), (102, 103, 95, 94), (103, 104, 96, 95), (96, 105, 97, 89), (97, 106, 98, 90), (106, 99, 91, 98), (107, 100, 92, 99), (108, 109, 101, 100), (109, 102, 94, 101), (110, 111, 103, 102), (111, 112, 104, 103), (104, 113, 105, 96), (105, 114, 106, 97), (114, 107, 99, 106), (115, 108, 100, 107), (116, 117, 109, 108), (117, 110, 102, 109), (118, 119, 111, 110), (119, 120, 112, 111), (112, 121, 113, 104), (113, 122, 114, 105), (122, 115, 107, 114), (123, 116, 108, 115), (124, 125, 117, 116), (125, 118, 110, 117), (126, 127, 119, 118), (127, 128, 120, 119), (120, 129, 121, 112), (121, 130, 122, 113), (130, 123, 115, 122), (131, 124, 116, 123), (132, 133, 125, 124), (133, 126, 118, 125), (128, 127, 126), (128, 134, 129, 120), (129, 135, 130, 121), (135, 131, 123, 130), (136, 132, 124, 131), (128, 133, 132), (126, 133, 128), (137, 134, 128), (134, 137, 135, 129), (137, 136, 131, 135), (132, 136, 128), (136, 137, 128), (42, 52, 145, 184, 143), (34, 42, 143, 182, 141), (25, 28, 139, 178, 138), (35, 29, 140, 181, 142), (52, 43, 144, 185, 145), (43, 35, 142, 183, 144), (29, 25, 138, 179, 140), (28, 34, 141, 180, 139), (144, 183, 204, 199), (181, 140, 201, 203), (142, 181, 203, 200), (179, 138, 198, 202), (140, 179, 202, 201), (214, 210, 147, 146), (210, 211, 148, 147), (215, 214, 146, 149), (211, 212, 150, 148), (216, 215, 149, 151), (212, 213, 152, 150), (217, 216, 151, 153), (213, 217, 153, 152), (174, 171, 170, 156, 155), (169, 168, 172, 157, 159), (171, 174, 175, 21, 24), (166, 167, 165, 164, 5, 8), (170, 163, 162, 158, 156), (163, 170, 171, 24, 2), (162, 164, 165, 160, 158), (176, 177, 173, 15, 18), (177, 176, 175, 174, 155, 154), (173, 172, 168, 11, 15), (172, 173, 177, 154, 157), (175, 176, 18, 21), (167, 166, 169, 159, 161), (165, 167, 161, 160), (168, 169, 166, 8, 11), (164, 162, 163, 2, 5), (183, 142, 200, 204), (145, 185, 205, 195), (185, 144, 199, 205), (138, 178, 206, 198), (178, 139, 197, 206), (139, 180, 207, 197), (180, 141, 196, 207), (141, 182, 208, 196), (182, 143, 194, 208), (143, 184, 209, 194), (184, 145, 195, 209), (186, 198, 206, 197), (188, 197, 207, 196), (190, 196, 208, 194), (192, 194, 209, 195), (193, 195, 205, 199), (191, 199, 204, 200), (189, 200, 203, 201), (187, 201, 202, 198), (151, 192, 153), (195, 153, 192), (195, 193, 153), (153, 193, 152), (193, 199, 152), (199, 191, 152), (152, 191, 150), (191, 200, 150), (200, 189, 150), (150, 189, 148), (189, 201, 148), (201, 187, 148), (148, 187, 147), (187, 198, 147), (198, 186, 147), (147, 186, 146), (186, 197, 146), (197, 188, 146), (146, 188, 149), (188, 196, 149), (196, 190, 149), (149, 190, 151), (190, 194, 151), (192, 151, 194), (160, 161, 217, 213), (161, 159, 216, 217), (158, 160, 213, 212), (159, 157, 215, 216), (156, 158, 212, 211), (157, 154, 214, 215), (155, 156, 211, 210), (154, 155, 210, 214)])
me_sphere_002.use_remesh_preserve_volume = False
me_sphere_002.use_remesh_preserve_attributes = False
me_sphere_002.use_mirror_vertex_groups = False
me_sphere_002.update()

# ---- objects
ob_chess_board = bpy.data.objects.new('Chess Board', None)
ob_chess_board_surround = bpy.data.objects.new('Chess Board Surround', me_plane)
ob_chessboard = bpy.data.objects.new('ChessBoard', me_cube_001)
ob_lighting = bpy.data.objects.new('Lighting', None)
ob_sun = bpy.data.objects.new('Sun', light_lamp_001)
ob_ambient = bpy.data.objects.new('Ambient', light_lamp)
ob_white_pieces = bpy.data.objects.new('White Pieces', None)
ob_chess_knights = bpy.data.objects.new('Chess Knights', None)
ob_lowpolychessknight_001 = bpy.data.objects.new('LowPolyChessKnight.001', me_cylinder_001)
ob_lowpolychessknight = bpy.data.objects.new('LowPolyChessKnight', me_cylinder)
ob_white_bishops = bpy.data.objects.new('White Bishops', None)
ob_low_poly_bishop_001 = bpy.data.objects.new('Low-Poly Bishop.001', me_sphere_015)
ob_low_poly_bishop = bpy.data.objects.new('Low-Poly Bishop', me_sphere_001)
ob_white_pawns = bpy.data.objects.new('White Pawns', None)
ob_white_pawn_007 = bpy.data.objects.new('White Pawn.007', me_sphere_014)
ob_white_pawn_006 = bpy.data.objects.new('White Pawn.006', me_sphere_013)
ob_white_pawn_005 = bpy.data.objects.new('White Pawn.005', me_sphere_012)
ob_white_pawn_004 = bpy.data.objects.new('White Pawn.004', me_sphere_011)
ob_white_pawn_003 = bpy.data.objects.new('White Pawn.003', me_sphere_010)
ob_white_pawn_002 = bpy.data.objects.new('White Pawn.002', me_sphere_009)
ob_white_pawn_001 = bpy.data.objects.new('White Pawn.001', me_sphere_008)
ob_white_pawn_000 = bpy.data.objects.new('White Pawn.000', me_sphere)
ob_low_poly_queen = bpy.data.objects.new('Low-Poly Queen', me_sphere_002)
ob_camera = bpy.data.objects.new('Camera', cam_camera)

# ---- transforms, parenting, visibility, modifiers, constraints
ob_chess_board.location = (8.073, 11.6, 19.43)
ob_chess_board.empty_image_offset = (0.0, 0.0)
ob_chess_board.lineart.crease_threshold = 0.0
ob_chess_board_surround.parent = ob_chess_board
ob_chess_board_surround.matrix_parent_inverse = Matrix(((1.0, 0.0, 2.98e-08, -8.073), (0.0, 1.0, 0.0, -11.6), (0.0, 0.0, 1.0, -19.43), (0.0, 0.0, 0.0, 1.0)))
ob_chess_board_surround.location = (0.0, 0.0, 0.0)
ob_chess_board_surround.lineart.crease_threshold = 0.0
ob_chessboard.parent = ob_chess_board
ob_chessboard.matrix_parent_inverse = Matrix(((1.0, 0.0, 2.98e-08, -8.073), (0.0, 1.0, 0.0, -11.6), (0.0, 0.0, 1.0, -19.43), (0.0, 0.0, 0.0, 1.0)))
ob_chessboard.location = (-0.03023, 0.244, -7.178e-06)
ob_chessboard.lock_rotations_4d = False
ob_chessboard.empty_display_type = 'ARROWS'
ob_chessboard.lineart.crease_threshold = 0.0
ob_lighting.location = (9.108, -3.132, 21.69)
ob_lighting.empty_image_offset = (0.0, 0.0)
ob_lighting.lineart.crease_threshold = 0.0
ob_sun.parent = ob_lighting
ob_sun.matrix_parent_inverse = Matrix(((1.0, 0.0, 0.0, -9.108), (-2.98e-08, 1.0, 0.0, 3.132), (0.0, 0.0, 1.0, -21.69), (0.0, 0.0, 0.0, 1.0)))
ob_sun.location = (37.6, -3.196, 19.02)
ob_sun.rotation_euler = (0.8786, -0.144, 1.98)
ob_sun.lock_rotations_4d = False
ob_sun.empty_display_type = 'ARROWS'
ob_sun.color = (0.0, 0.0, 0.0, 0.0)
ob_sun.lineart.crease_threshold = 0.0
ob_ambient.parent = ob_lighting
ob_ambient.matrix_parent_inverse = Matrix(((1.0, 0.0, 0.0, -9.108), (-2.98e-08, 1.0, 0.0, 3.132), (0.0, 0.0, 1.0, -21.69), (0.0, 0.0, 0.0, 1.0)))
ob_ambient.location = (4.076, 1.005, 23.73)
ob_ambient.rotation_euler = (0.6503, 0.05522, 1.866)
ob_ambient.lock_rotations_4d = False
ob_ambient.empty_display_type = 'ARROWS'
ob_ambient.color = (0.0, 0.0, 0.0, 0.0)
ob_ambient.lineart.crease_threshold = 0.0
ob_white_pieces.location = (18.16, 0.8306, -0.0002086)
ob_white_pieces.empty_image_offset = (0.0, 0.0)
ob_white_pieces.lineart.crease_threshold = 0.0
ob_chess_knights.parent = ob_white_pieces
ob_chess_knights.matrix_parent_inverse = Matrix(((1.0, 0.0, 0.0, -18.16), (0.0, 1.0, 0.0, -0.8306), (0.0, 0.0, 1.0, 0.0002086), (0.0, 0.0, 0.0, 1.0)))
ob_chess_knights.location = (25.99, 2.47, -4.439e-05)
ob_chess_knights.empty_image_offset = (0.0, 0.0)
ob_chess_knights.lineart.crease_threshold = 0.0
ob_lowpolychessknight_001.parent = ob_chess_knights
ob_lowpolychessknight_001.matrix_parent_inverse = Matrix(((1.0, 0.0, 0.0, -25.99), (7.451e-09, 1.0, 0.0, -2.47), (0.0, 0.0, 1.0, 4.439e-05), (0.0, 0.0, 0.0, 1.0)))
ob_lowpolychessknight_001.location = (21.0, -15.0, 1.0)
ob_lowpolychessknight_001.rotation_euler = (0.0, -0.0, -1.571)
ob_lowpolychessknight_001.lineart.crease_threshold = 0.0
_m = ob_lowpolychessknight_001.modifiers.new('Mirror', 'MIRROR')
_m.use_clip = True
_m = ob_lowpolychessknight_001.modifiers.new('EdgeSplit', 'EDGE_SPLIT')
_m.split_angle = 0.0
ob_lowpolychessknight.parent = ob_chess_knights
ob_lowpolychessknight.matrix_parent_inverse = Matrix(((1.0, 0.0, 0.0, -25.99), (7.451e-09, 1.0, 0.0, -2.47), (0.0, 0.0, 1.0, 4.439e-05), (0.0, 0.0, 0.0, 1.0)))
ob_lowpolychessknight.location = (21.0, 15.0, 1.0)
ob_lowpolychessknight.rotation_euler = (0.0, -0.0, -1.571)
ob_lowpolychessknight.lineart.crease_threshold = 0.0
_m = ob_lowpolychessknight.modifiers.new('Mirror', 'MIRROR')
_m.use_clip = True
_m = ob_lowpolychessknight.modifiers.new('EdgeSplit', 'EDGE_SPLIT')
_m.split_angle = 0.0
ob_white_bishops.parent = ob_white_pieces
ob_white_bishops.matrix_parent_inverse = Matrix(((1.0, 0.0, 0.0, -18.16), (0.0, 1.0, 0.0, -0.8306), (0.0, 0.0, 1.0, 0.0002086), (0.0, 0.0, 0.0, 1.0)))
ob_white_bishops.location = (18.16, 0.8306, -0.0002086)
ob_white_bishops.empty_image_offset = (0.0, 0.0)
ob_white_bishops.lineart.crease_threshold = 0.0
ob_low_poly_bishop_001.parent = ob_white_bishops
ob_low_poly_bishop_001.matrix_parent_inverse = Matrix(((1.0, 0.0, 0.0, -18.16), (0.0, 1.0, 0.0, -0.8306), (0.0, 0.0, 1.0, 0.0002086), (0.0, 0.0, 0.0, 1.0)))
ob_low_poly_bishop_001.location = (21.0, 9.0, 0.0)
ob_low_poly_bishop_001.scale = (1.152, 1.152, 1.152)
ob_low_poly_bishop_001.lineart.crease_threshold = 0.0
ob_low_poly_bishop.parent = ob_white_bishops
ob_low_poly_bishop.matrix_parent_inverse = Matrix(((1.0, 0.0, 0.0, -18.16), (0.0, 1.0, 0.0, -0.8306), (0.0, 0.0, 1.0, 0.0002086), (0.0, 0.0, 0.0, 1.0)))
ob_low_poly_bishop.location = (21.0, -9.0, 0.0)
ob_low_poly_bishop.scale = (1.152, 1.152, 1.152)
ob_low_poly_bishop.lineart.crease_threshold = 0.0
ob_white_pawns.parent = ob_white_pieces
ob_white_pawns.matrix_parent_inverse = Matrix(((1.0, 0.0, 0.0, -18.16), (0.0, 1.0, 0.0, -0.8306), (0.0, 0.0, 1.0, 0.0002086), (0.0, 0.0, 0.0, 1.0)))
ob_white_pawns.location = (-22.69, -13.54, 14.1)
ob_white_pawns.empty_image_offset = (0.0, 0.0)
ob_white_pawns.lineart.crease_threshold = 0.0
ob_white_pawn_007.parent = ob_white_pawns
ob_white_pawn_007.matrix_parent_inverse = Matrix(((1.0, 0.0, 0.0, 22.69), (0.0, 1.0, 0.0, 13.54), (0.0, 0.0, 1.0, -14.1), (0.0, 0.0, 0.0, 1.0)))
ob_white_pawn_007.location = (15.0, 21.0, 3.923)
ob_white_pawn_007.scale = (0.864, 0.864, 0.864)
ob_white_pawn_007.lineart.crease_threshold = 0.0
ob_white_pawn_006.parent = ob_white_pawns
ob_white_pawn_006.matrix_parent_inverse = Matrix(((1.0, 0.0, 0.0, 22.69), (0.0, 1.0, 0.0, 13.54), (0.0, 0.0, 1.0, -14.1), (0.0, 0.0, 0.0, 1.0)))
ob_white_pawn_006.location = (15.0, 15.0, 3.923)
ob_white_pawn_006.scale = (0.864, 0.864, 0.864)
ob_white_pawn_006.lineart.crease_threshold = 0.0
ob_white_pawn_005.parent = ob_white_pawns
ob_white_pawn_005.matrix_parent_inverse = Matrix(((1.0, 0.0, 0.0, 22.69), (0.0, 1.0, 0.0, 13.54), (0.0, 0.0, 1.0, -14.1), (0.0, 0.0, 0.0, 1.0)))
ob_white_pawn_005.location = (15.0, 9.0, 3.923)
ob_white_pawn_005.scale = (0.864, 0.864, 0.864)
ob_white_pawn_005.lineart.crease_threshold = 0.0
ob_white_pawn_004.parent = ob_white_pawns
ob_white_pawn_004.matrix_parent_inverse = Matrix(((1.0, 0.0, 0.0, 22.69), (0.0, 1.0, 0.0, 13.54), (0.0, 0.0, 1.0, -14.1), (0.0, 0.0, 0.0, 1.0)))
ob_white_pawn_004.location = (15.0, 3.0, 3.923)
ob_white_pawn_004.scale = (0.864, 0.864, 0.864)
ob_white_pawn_004.lineart.crease_threshold = 0.0
ob_white_pawn_003.parent = ob_white_pawns
ob_white_pawn_003.matrix_parent_inverse = Matrix(((1.0, 0.0, 0.0, 22.69), (0.0, 1.0, 0.0, 13.54), (0.0, 0.0, 1.0, -14.1), (0.0, 0.0, 0.0, 1.0)))
ob_white_pawn_003.location = (15.0, -3.0, 3.923)
ob_white_pawn_003.scale = (0.864, 0.864, 0.864)
ob_white_pawn_003.lineart.crease_threshold = 0.0
ob_white_pawn_002.parent = ob_white_pawns
ob_white_pawn_002.matrix_parent_inverse = Matrix(((1.0, 0.0, 0.0, 22.69), (0.0, 1.0, 0.0, 13.54), (0.0, 0.0, 1.0, -14.1), (0.0, 0.0, 0.0, 1.0)))
ob_white_pawn_002.location = (15.0, -9.0, 3.923)
ob_white_pawn_002.scale = (0.864, 0.864, 0.864)
ob_white_pawn_002.lineart.crease_threshold = 0.0
ob_white_pawn_001.parent = ob_white_pawns
ob_white_pawn_001.matrix_parent_inverse = Matrix(((1.0, 0.0, 0.0, 22.69), (0.0, 1.0, 0.0, 13.54), (0.0, 0.0, 1.0, -14.1), (0.0, 0.0, 0.0, 1.0)))
ob_white_pawn_001.location = (15.0, -15.0, 3.923)
ob_white_pawn_001.scale = (0.864, 0.864, 0.864)
ob_white_pawn_001.lineart.crease_threshold = 0.0
ob_white_pawn_000.parent = ob_white_pawns
ob_white_pawn_000.matrix_parent_inverse = Matrix(((1.0, 0.0, 0.0, 22.69), (0.0, 1.0, 0.0, 13.54), (0.0, 0.0, 1.0, -14.1), (0.0, 0.0, 0.0, 1.0)))
ob_white_pawn_000.location = (15.0, -21.0, 3.923)
ob_white_pawn_000.scale = (0.864, 0.864, 0.864)
ob_white_pawn_000.lineart.crease_threshold = 0.0
ob_low_poly_queen.parent = ob_white_pieces
ob_low_poly_queen.matrix_parent_inverse = Matrix(((1.0, 0.0, 0.0, -18.16), (0.0, 1.0, 0.0, -0.8306), (0.0, 0.0, 1.0, 0.0002086), (0.0, 0.0, 0.0, 1.0)))
ob_low_poly_queen.location = (21.0, -2.5, 4.147)
ob_low_poly_queen.scale = (1.152, 1.152, 1.267)
ob_low_poly_queen.lineart.crease_threshold = 0.0
ob_camera.location = (66.5, -1.392, 22.62)
ob_camera.rotation_euler = (1.191, 0.01062, -4.713)
ob_camera.lock_rotations_4d = False
ob_camera.empty_display_type = 'ARROWS'
ob_camera.color = (0.0, 0.0, 0.0, 0.0)
ob_camera.display_type = 'WIRE'
ob_camera.lineart.crease_threshold = 0.0

# ---- collection membership
col_collection_1.objects.link(ob_chess_board)
col_collection_1.objects.link(ob_chess_board_surround)
col_collection_1.objects.link(ob_chessboard)
col_collection_1.objects.link(ob_lighting)
col_collection_1.objects.link(ob_sun)
col_collection_1.objects.link(ob_ambient)
col_collection_1.objects.link(ob_white_pieces)
col_collection_1.objects.link(ob_chess_knights)
col_collection_1.objects.link(ob_lowpolychessknight_001)
col_collection_1.objects.link(ob_lowpolychessknight)
col_collection_1.objects.link(ob_white_bishops)
col_collection_1.objects.link(ob_low_poly_bishop_001)
col_collection_1.objects.link(ob_low_poly_bishop)
col_collection_1.objects.link(ob_white_pawns)
col_collection_1.objects.link(ob_white_pawn_007)
col_collection_1.objects.link(ob_white_pawn_006)
col_collection_1.objects.link(ob_white_pawn_005)
col_collection_1.objects.link(ob_white_pawn_004)
col_collection_1.objects.link(ob_white_pawn_003)
col_collection_1.objects.link(ob_white_pawn_002)
col_collection_1.objects.link(ob_white_pawn_001)
col_collection_1.objects.link(ob_white_pawn_000)
col_collection_1.objects.link(ob_low_poly_queen)
col_collection_1.objects.link(ob_camera)

# ---- scene / render settings (as saved in the file)
scene.camera = ob_camera
scene.frame_start = 1; scene.frame_end = 250; scene.frame_set(1)
scene.render.engine = 'BLENDER_EEVEE_NEXT'
scene.render.resolution_percentage = 50
scene.render.dither_intensity = 0.0
scene.cycles.use_denoising = False
scene.cycles.samples = 128
scene.cycles.sampling_pattern = 'TABULATED_SOBOL'
scene.cycles.light_sampling_threshold = 0.0
scene.cycles.use_adaptive_sampling = False
scene.cycles.use_light_tree = False
scene.cycles.blur_glossy = 0.0
scene.cycles.sample_clamp_indirect = 0.0
scene.view_settings.view_transform = 'Standard'
bpy.context.view_layer.update()
